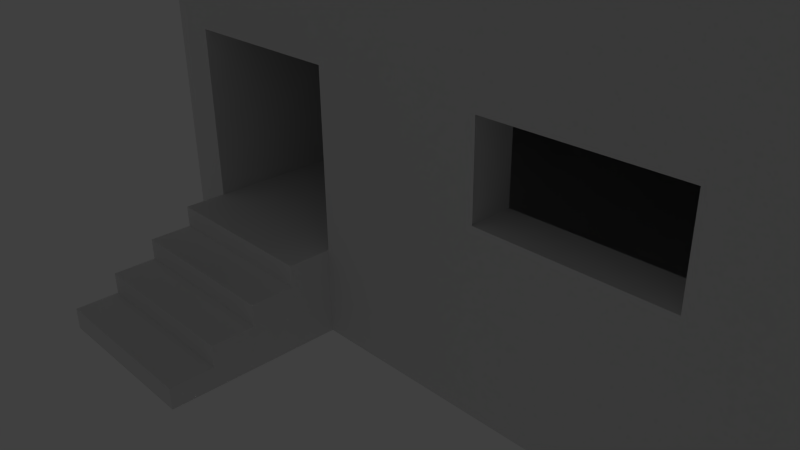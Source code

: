 # Source: Factory2.blend  (saved by Blender 2.79.0; exported with 4.5.12 LTS)
import bpy
from mathutils import Matrix  # noqa: F401  (used for matrix-valued properties, if any)

bpy.ops.wm.read_factory_settings(use_empty=True)
scene = bpy.context.scene
scene.name = 'Scene'

# ---- collections
col_collection_1 = bpy.data.collections.new('Collection 1'); scene.collection.children.link(col_collection_1)

# ---- materials (node trees are filled in below, after node groups)
mat_concrete = bpy.data.materials.new('Concrete')
mat_concrete.alpha_threshold = 0.0
mat_concrete.use_transparent_shadow = False
mat_concrete.roughness = 0.5
mat_concrete.line_color = (0.0, 0.0, 0.0, 1.0)
mat_wooden_floor = bpy.data.materials.new('Wooden Floor')
mat_wooden_floor.alpha_threshold = 0.0
mat_wooden_floor.use_transparent_shadow = False
mat_wooden_floor.roughness = 0.5
mat_wooden_floor.line_color = (0.0, 0.0, 0.0, 1.0)
mat_window = bpy.data.materials.new('Window')
mat_window.alpha_threshold = 0.0
mat_window.use_transparent_shadow = False
mat_window.roughness = 0.5
mat_window.line_color = (0.0, 0.0, 0.0, 1.0)
mat_metal_roof = bpy.data.materials.new('Metal Roof')
mat_metal_roof.alpha_threshold = 0.0
mat_metal_roof.use_transparent_shadow = False
mat_metal_roof.roughness = 0.5
mat_metal_roof.line_color = (0.0, 0.0, 0.0, 1.0)

# ---- material node trees

# ---- world
world_world = bpy.data.worlds.new('World'); scene.world = world_world
world_world.color = (0.05088, 0.05088, 0.05088)
world_world.use_sun_shadow = False
world_world.sun_shadow_jitter_overblur = 0.0
world_world.cycles.sampling_method = 'NONE'
world_world.cycles.sample_map_resolution = 256

# ---- cameras
cam_camera = bpy.data.cameras.new('Camera')
cam_camera.clip_end = 100.0
cam_camera.lens = 35.0
cam_camera.sensor_width = 32.0
cam_camera.sensor_height = 18.0
cam_camera.ortho_scale = 7.314
cam_camera.dof.focus_distance = 0.0
cam_camera.dof.aperture_fstop = 128.0

# ---- lights
light_lamp = bpy.data.lights.new('Lamp', 'POINT')
light_lamp.transmission_factor = 0.0
light_lamp.cutoff_distance = 30.0
light_lamp.energy = 100.0
light_lamp.shadow_buffer_clip_start = 1.001
light_lamp.shadow_soft_size = 0.1
light_lamp.shadow_maximum_resolution = 0.006
light_lamp.use_absolute_resolution = True
light_lamp.cycles.use_multiple_importance_sampling = False

# ---- meshes
me_plane_004 = bpy.data.meshes.new('Plane.004')
me_plane_004.from_pydata([(1.0, -1.5, 0.0), (-1.0, -1.5, 0.0), (1.0, -1.5, 1.0), (-1.0, -1.5, 1.0), (1.0, -3.5, 0.0), (-1.0, -3.5, 0.0), (1.0, -3.0, 0.0), (1.0, -2.5, 0.0), (1.0, -2.0, 0.0), (1.0, -2.0, 1.0), (-1.0, -2.0, 1.0), (-1.0, -2.0, 0.0), (-1.0, -2.5, 0.0), (-1.0, -3.0, 0.0), (-1.0, -1.5, 0.25), (-1.0, -1.5, 0.5), (-1.0, -1.5, 0.75), (1.0, -1.5, 0.25), (1.0, -1.5, 0.5), (1.0, -1.5, 0.75), (-1.0, -3.5, 0.25), (1.0, -3.5, 0.25), (1.0, -2.0, 0.75), (1.0, -2.0, 0.5), (1.0, -2.0, 0.25), (1.0, -2.5, 0.75), (1.0, -2.5, 0.5), (1.0, -2.5, 0.25), (1.0, -3.0, 0.5), (1.0, -3.0, 0.25), (-1.0, -2.0, 0.25), (-1.0, -2.0, 0.5), (-1.0, -2.0, 0.75), (-1.0, -2.5, 0.25), (-1.0, -2.5, 0.5), (-1.0, -2.5, 0.75), (-1.0, -3.0, 0.25), (-1.0, -3.0, 0.5)], [], [(36, 13, 5, 20), (19, 2, 9, 22), (14, 1, 11, 30), (30, 11, 12, 33), (33, 12, 13, 36), (2, 3, 10, 9), (6, 29, 21, 4), (5, 4, 21, 20), (0, 17, 24, 8), (17, 18, 23, 24), (18, 19, 22, 23), (8, 24, 27, 7), (24, 23, 26, 27), (23, 22, 25, 26), (7, 27, 29, 6), (27, 26, 28, 29), (3, 16, 32, 10), (16, 15, 31, 32), (15, 14, 30, 31), (32, 31, 34, 35), (31, 30, 33, 34), (10, 32, 22, 9), (25, 22, 32, 35), (34, 33, 36, 37), (28, 26, 34, 37), (26, 25, 35, 34), (36, 29, 28, 37), (29, 21, 20, 36)])
_uv = me_plane_004.uv_layers.new(name='UVMap')
_uv.uv.foreach_set('vector', [0.1358, 0.7828, 0.1087, 0.8371, 0.0001321, 0.7828, 0.02727, 0.7285, 0.9712, 0.6676, 0.9712, 0.7282, 0.8499, 0.7282, 0.8499, 0.6676, 0.4614, 0.9456, 0.4343, 0.9999, 0.3258, 0.9456, 0.3529, 0.8913, 0.3529, 0.8913, 0.3258, 0.9456, 0.2172, 0.8913, 0.2443, 0.8371, 0.2443, 0.8371, 0.2172, 0.8913, 0.1087, 0.8371, 0.1358, 0.7828, 0.4855, 0.0001321, 0.0001321, 0.0001329, 0.0001324, 0.1215, 0.4855, 0.1215, 0.6072, 0.4855, 0.6072, 0.5462, 0.4858, 0.5462, 0.4858, 0.4855, 0.0001342, 0.7282, 0.4855, 0.7282, 0.4855, 0.6676, 0.0001339, 0.6676, 0.9712, 0.4855, 0.9712, 0.5462, 0.8499, 0.5462, 0.8499, 0.4855, 0.9712, 0.5462, 0.9712, 0.6069, 0.8499, 0.6069, 0.8499, 0.5462, 0.9712, 0.6069, 0.9712, 0.6676, 0.8499, 0.6676, 0.8499, 0.6069, 0.8499, 0.4855, 0.8499, 0.5462, 0.7285, 0.5462, 0.7285, 0.4855, 0.8499, 0.5462, 0.8499, 0.6069, 0.7285, 0.6069, 0.7285, 0.5462, 0.8499, 0.6069, 0.8499, 0.6676, 0.7285, 0.6676, 0.7285, 0.6069, 0.7285, 0.4855, 0.7285, 0.5462, 0.6072, 0.5462, 0.6072, 0.4855, 0.7285, 0.5462, 0.7285, 0.6069, 0.6072, 0.6069, 0.6072, 0.5462, 0.5428, 0.7828, 0.5157, 0.8371, 0.4072, 0.7828, 0.4343, 0.7285, 0.5157, 0.8371, 0.4886, 0.8913, 0.38, 0.8371, 0.4072, 0.7828, 0.4886, 0.8913, 0.4614, 0.9456, 0.3529, 0.8913, 0.38, 0.8371, 0.4072, 0.7828, 0.38, 0.8371, 0.2715, 0.7828, 0.2986, 0.7285, 0.38, 0.8371, 0.3529, 0.8913, 0.2443, 0.8371, 0.2715, 0.7828, 0.0001324, 0.1215, 0.0001325, 0.1822, 0.4855, 0.1822, 0.4855, 0.1215, 0.4855, 0.3035, 0.4855, 0.1822, 0.0001325, 0.1822, 0.0001328, 0.3035, 0.2715, 0.7828, 0.2443, 0.8371, 0.1358, 0.7828, 0.1629, 0.7285, 0.4855, 0.4855, 0.4855, 0.3642, 0.000133, 0.3642, 0.0001333, 0.4855, 0.4855, 0.3642, 0.4855, 0.3035, 0.0001328, 0.3035, 0.000133, 0.3642, 0.0001335, 0.5462, 0.4855, 0.5462, 0.4855, 0.4855, 0.0001333, 0.4855, 0.4855, 0.5462, 0.4855, 0.6676, 0.0001339, 0.6676, 0.0001335, 0.5462])
me_plane_004.materials.append(mat_concrete)
me_plane_004.use_remesh_preserve_volume = False
me_plane_004.use_remesh_preserve_attributes = False
me_plane_004.use_mirror_vertex_groups = False
me_plane_004.update()
me_plane_003 = bpy.data.meshes.new('Plane.003')
me_plane_003.from_pydata([(1.0, -1.0, 1.0), (-1.0, -1.0, 1.0), (1.0, 1.0, 1.0), (-1.0, 1.0, 1.0), (1.0, 14.0, 1.0), (-1.0, 14.0, 1.0), (1.0, 16.0, 1.0), (-1.0, 16.0, 1.0), (13.0, -1.0, 1.0), (13.0, 1.0, 1.0), (13.0, 14.0, 1.0), (13.0, 16.0, 1.0), (13.5, -1.0, 1.0), (13.5, 1.0, 1.0), (13.5, 14.0, 1.0), (13.5, 16.0, 1.0), (16.5, -1.0, 1.0), (16.5, 1.0, 1.0), (16.5, 14.0, 1.0), (16.5, 16.0, 1.0), (1.0, -1.5, 1.0), (-1.0, -1.5, 1.0), (13.5, -1.5, 1.0), (16.5, -1.5, 1.0), (1.0, -1.0, 3.0), (-1.0, -1.0, 3.0), (-1.0, 1.0, 3.0), (-1.0, 14.0, 3.0), (1.0, 16.0, 3.0), (-1.0, 16.0, 3.0), (13.0, -1.0, 3.0), (13.0, 16.0, 3.0), (13.5, -1.0, 3.0), (13.5, 16.0, 3.0), (16.5, -1.0, 3.0), (16.5, 1.0, 3.0), (16.5, 14.0, 3.0), (16.5, 16.0, 3.0), (1.0, -1.5, 3.0), (-1.0, -1.5, 3.0), (13.5, -1.5, 3.0), (16.5, -1.5, 3.0), (1.0, -1.0, 3.5), (-1.0, -1.0, 3.5), (-1.0, 1.0, 3.5), (-1.0, 14.0, 3.5), (1.0, 16.0, 3.5), (-1.0, 16.0, 3.5), (13.0, -1.0, 3.5), (13.0, 16.0, 3.5), (13.5, -1.0, 3.5), (13.5, 16.0, 3.5), (16.5, -1.0, 3.5), (16.5, 1.0, 3.5), (16.5, 14.0, 3.5), (16.5, 16.0, 3.5), (1.0, -1.0, 4.5), (-1.0, -1.0, 4.5), (-1.0, 1.0, 4.5), (-1.0, 14.0, 4.5), (1.0, 16.0, 4.5), (-1.0, 16.0, 4.5), (13.0, -1.0, 4.5), (13.0, 16.0, 4.5), (13.5, -1.0, 4.5), (13.5, 16.0, 4.5), (16.5, -1.0, 4.5), (16.5, 1.0, 4.5), (16.5, 14.0, 4.5), (16.5, 16.0, 4.5), (13.0, 14.0, 4.5), (1.0, 14.0, 4.5), (13.0, 1.0, 4.5), (1.0, 1.0, 4.5), (13.5, 1.0, 4.5), (13.5, 14.0, 4.5), (1.0, -1.5, 2.0), (13.0, -1.0, 2.0), (1.0, -1.0, 2.0), (13.5, -1.5, 2.0), (13.5, -1.0, 2.0), (-1.0, 14.0, 2.0), (-1.0, 1.0, 2.0), (-1.0, -1.5, 2.0), (-1.0, -1.0, 2.0), (16.5, 16.0, 2.0), (16.5, 14.0, 2.0), (1.0, 16.0, 2.0), (13.0, 16.0, 2.0), (13.5, 16.0, 2.0), (16.5, -1.0, 2.0), (16.5, -1.5, 2.0), (-1.0, 16.0, 2.0), (16.5, 1.0, 2.0), (11.0, 16.0, 1.0), (9.0, 16.0, 1.0), (7.0, 16.0, 1.0), (5.0, 16.0, 1.0), (3.0, 16.0, 1.0), (3.0, 14.0, 1.0), (5.0, 14.0, 1.0), (7.0, 14.0, 1.0), (9.0, 14.0, 1.0), (11.0, 14.0, 1.0), (3.0, 1.0, 1.0), (5.0, 1.0, 1.0), (7.0, 1.0, 1.0), (9.0, 1.0, 1.0), (11.0, 1.0, 1.0), (3.0, -1.0, 1.0), (5.0, -1.0, 1.0), (7.0, -1.0, 1.0), (9.0, -1.0, 1.0), (11.0, -1.0, 1.0), (11.0, 16.0, 3.0), (9.0, 16.0, 3.0), (7.0, 16.0, 3.0), (5.0, 16.0, 3.0), (3.0, 16.0, 3.0), (3.0, -1.0, 3.0), (5.0, -1.0, 3.0), (7.0, -1.0, 3.0), (9.0, -1.0, 3.0), (11.0, -1.0, 3.0), (11.0, 16.0, 3.5), (9.0, 16.0, 3.5), (7.0, 16.0, 3.5), (5.0, 16.0, 3.5), (3.0, 16.0, 3.5), (3.0, -1.0, 3.5), (5.0, -1.0, 3.5), (7.0, -1.0, 3.5), (9.0, -1.0, 3.5), (11.0, -1.0, 3.5), (11.0, 16.0, 4.5), (9.0, 16.0, 4.5), (7.0, 16.0, 4.5), (5.0, 16.0, 4.5), (3.0, 16.0, 4.5), (3.0, -1.0, 4.5), (5.0, -1.0, 4.5), (7.0, -1.0, 4.5), (9.0, -1.0, 4.5), (11.0, -1.0, 4.5), (11.0, 1.0, 4.5), (9.0, 1.0, 4.5), (7.0, 1.0, 4.5), (5.0, 1.0, 4.5), (3.0, 1.0, 4.5), (11.0, 14.0, 4.5), (9.0, 14.0, 4.5), (7.0, 14.0, 4.5), (5.0, 14.0, 4.5), (3.0, 14.0, 4.5), (3.0, -1.0, 2.0), (5.0, -1.0, 2.0), (7.0, -1.0, 2.0), (9.0, -1.0, 2.0), (11.0, -1.0, 2.0), (11.0, 16.0, 2.0), (9.0, 16.0, 2.0), (7.0, 16.0, 2.0), (5.0, 16.0, 2.0), (3.0, 16.0, 2.0), (3.0, -1.5, 3.0), (5.0, -1.5, 3.0), (9.0, -1.5, 3.0), (11.0, -1.5, 3.0), (3.0, -1.5, 2.0), (5.0, -1.5, 2.0), (9.0, -1.5, 2.0), (11.0, -1.5, 2.0)], [], [(1, 0, 2, 3), (3, 2, 4, 5), (5, 4, 6, 7), (94, 103, 10, 11), (103, 108, 9, 10), (108, 113, 8, 9), (11, 10, 14, 15), (10, 9, 13, 14), (9, 8, 12, 13), (15, 14, 18, 19), (14, 13, 17, 18), (13, 12, 16, 17), (154, 78, 24, 119), (16, 12, 22, 23), (0, 1, 21, 20), (85, 86, 36, 37), (84, 82, 26, 25), (82, 81, 27, 26), (25, 26, 44, 43), (37, 36, 54, 55), (27, 29, 47, 45), (31, 33, 51, 49), (80, 77, 30, 32), (159, 88, 31, 114), (78, 76, 38, 24), (88, 89, 33, 31), (89, 85, 37, 33), (90, 91, 41, 34), (92, 87, 28, 29), (93, 90, 34, 35), (83, 84, 25, 39), (79, 80, 32, 40), (81, 92, 29, 27), (86, 93, 35, 36), (53, 52, 66, 67), (44, 45, 59, 58), (51, 55, 69, 65), (124, 49, 63, 134), (42, 43, 57, 56), (50, 48, 62, 64), (43, 44, 58, 57), (55, 54, 68, 69), (45, 47, 61, 59), (114, 31, 49, 124), (33, 37, 55, 51), (26, 27, 45, 44), (35, 34, 52, 53), (119, 24, 42, 129), (29, 28, 46, 47), (36, 35, 53, 54), (41, 40, 32, 34), (39, 25, 24, 38), (43, 42, 24, 25), (129, 42, 56, 139), (47, 46, 60, 61), (54, 53, 67, 68), (49, 51, 65, 63), (144, 72, 62, 143), (75, 68, 67, 74), (70, 75, 74, 72), (71, 73, 58, 59), (58, 73, 56, 57), (60, 71, 59, 61), (65, 75, 70, 63), (67, 66, 64, 74), (74, 64, 62, 72), (134, 63, 70, 149), (153, 148, 73, 71), (32, 30, 48, 50), (52, 34, 32, 50), (66, 52, 50, 64), (22, 12, 80, 79), (0, 20, 76, 78), (12, 8, 77, 80), (109, 0, 78, 154), (18, 17, 93, 86), (5, 7, 92, 81), (21, 1, 84, 83), (17, 16, 90, 93), (7, 6, 87, 92), (16, 23, 91, 90), (15, 19, 85, 89), (11, 15, 89, 88), (94, 11, 88, 159), (3, 5, 81, 82), (1, 3, 82, 84), (19, 18, 86, 85), (6, 98, 163, 87), (98, 97, 162, 163), (97, 96, 161, 162), (96, 95, 160, 161), (95, 94, 159, 160), (8, 113, 158, 77), (113, 112, 157, 158), (112, 111, 156, 157), (111, 110, 155, 156), (110, 109, 154, 155), (70, 72, 144, 149), (149, 144, 145, 150), (150, 145, 146, 151), (151, 146, 147, 152), (152, 147, 148, 153), (60, 138, 153, 71), (138, 137, 152, 153), (137, 136, 151, 152), (136, 135, 150, 151), (135, 134, 149, 150), (73, 148, 139, 56), (148, 147, 140, 139), (147, 146, 141, 140), (146, 145, 142, 141), (145, 144, 143, 142), (48, 133, 143, 62), (133, 132, 142, 143), (132, 131, 141, 142), (131, 130, 140, 141), (130, 129, 139, 140), (30, 123, 133, 48), (123, 122, 132, 133), (122, 121, 131, 132), (121, 120, 130, 131), (120, 119, 129, 130), (28, 118, 128, 46), (118, 117, 127, 128), (117, 116, 126, 127), (116, 115, 125, 126), (115, 114, 124, 125), (46, 128, 138, 60), (128, 127, 137, 138), (127, 126, 136, 137), (126, 125, 135, 136), (125, 124, 134, 135), (87, 163, 118, 28), (163, 162, 117, 118), (162, 161, 116, 117), (161, 160, 115, 116), (160, 159, 114, 115), (77, 158, 123, 30), (155, 154, 168, 169), (157, 156, 121, 122), (156, 155, 120, 121), (123, 158, 171, 167), (2, 0, 109, 104), (104, 109, 110, 105), (105, 110, 111, 106), (106, 111, 112, 107), (107, 112, 113, 108), (4, 2, 104, 99), (99, 104, 105, 100), (100, 105, 106, 101), (101, 106, 107, 102), (102, 107, 108, 103), (6, 4, 99, 98), (98, 99, 100, 97), (97, 100, 101, 96), (96, 101, 102, 95), (95, 102, 103, 94), (119, 120, 165, 164), (120, 155, 169, 165), (157, 122, 166, 170), (158, 157, 170, 171), (122, 123, 167, 166), (154, 119, 164, 168)])
_uv = me_plane_003.uv_layers.new(name='UVMap')
_uv.uv.foreach_set('vector', [0.000224, 0.6394, 0.04262, 0.6394, 0.04261, 0.6818, 0.0002094, 0.6818, 0.0002094, 0.6818, 0.04261, 0.6818, 0.04251, 0.9574, 0.0001147, 0.9574, 0.0001147, 0.9574, 0.04251, 0.9574, 0.0425, 0.9998, 0.0001001, 0.9998, 0.2545, 0.9999, 0.2545, 0.9575, 0.2969, 0.9575, 0.2969, 0.9999, 0.2545, 0.9575, 0.2546, 0.6819, 0.297, 0.6819, 0.2969, 0.9575, 0.2546, 0.6819, 0.2546, 0.6395, 0.297, 0.6395, 0.297, 0.6819, 0.2969, 0.9999, 0.2969, 0.9575, 0.3075, 0.9575, 0.3075, 0.9999, 0.2969, 0.9575, 0.297, 0.6819, 0.3076, 0.6819, 0.3075, 0.9575, 0.297, 0.6819, 0.297, 0.6395, 0.3076, 0.6395, 0.3076, 0.6819, 0.3075, 0.9999, 0.3075, 0.9575, 0.3711, 0.9575, 0.3711, 0.9999, 0.3075, 0.9575, 0.3076, 0.6819, 0.3712, 0.6819, 0.3711, 0.9575, 0.3076, 0.6819, 0.3076, 0.6395, 0.3712, 0.6395, 0.3712, 0.6819, 0.4043, 0.5474, 0.3726, 0.5772, 0.3592, 0.5615, 0.3915, 0.531, 0.3712, 0.6395, 0.3076, 0.6395, 0.3076, 0.6289, 0.3712, 0.6289, 0.386, 0.5929, 0.3605, 0.6287, 0.36, 0.6108, 0.3761, 0.5927, 0.3433, 0.01569, 0.3745, 0.0441, 0.3603, 0.05968, 0.3291, 0.03128, 0.2676, 0.6062, 0.2379, 0.576, 0.253, 0.5611, 0.2827, 0.5914, 0.2379, 0.576, 0.04465, 0.3826, 0.05951, 0.3677, 0.253, 0.5611, 0.2827, 0.5914, 0.253, 0.5611, 0.2605, 0.5537, 0.2902, 0.584, 0.3291, 0.03128, 0.3603, 0.05968, 0.3532, 0.06749, 0.322, 0.03907, 0.05951, 0.3677, 0.02981, 0.3381, 0.03723, 0.3306, 0.06693, 0.3603, 0.2362, 0.08544, 0.2435, 0.07799, 0.251, 0.08535, 0.2436, 0.09281, 0.5716, 0.3925, 0.5629, 0.3981, 0.5527, 0.3783, 0.5624, 0.3708, 0.1918, 0.1005, 0.2213, 0.07072, 0.2362, 0.08544, 0.2067, 0.1152, 0.3726, 0.5772, 0.367, 0.5839, 0.3579, 0.575, 0.3592, 0.5615, 0.2213, 0.07072, 0.2286, 0.06328, 0.2435, 0.07799, 0.2362, 0.08544, 0.2286, 0.06328, 0.2727, 0.01858, 0.2876, 0.03328, 0.2435, 0.07799, 0.611, 0.2948, 0.6199, 0.3004, 0.6087, 0.3182, 0.5998, 0.3126, 0.01495, 0.2789, 0.04447, 0.2492, 0.05933, 0.2639, 0.0298, 0.2937, 0.5773, 0.2287, 0.6083, 0.2561, 0.5946, 0.2715, 0.5634, 0.2443, 0.351, 0.6024, 0.3446, 0.6108, 0.3286, 0.5929, 0.3421, 0.594, 0.5827, 0.391, 0.5716, 0.3925, 0.5624, 0.3708, 0.5748, 0.3717, 0.04465, 0.3826, 0.01495, 0.3529, 0.02981, 0.3381, 0.05951, 0.3677, 0.3745, 0.0441, 0.5773, 0.2287, 0.5634, 0.2443, 0.3603, 0.05968, 0.5565, 0.2521, 0.5878, 0.2793, 0.5743, 0.2948, 0.5427, 0.268, 0.2605, 0.5537, 0.06693, 0.3603, 0.08178, 0.3454, 0.2755, 0.5387, 0.251, 0.08535, 0.2951, 0.04063, 0.31, 0.05532, 0.2659, 0.1, 0.2142, 0.1226, 0.2436, 0.09281, 0.2586, 0.1075, 0.2291, 0.1373, 0.3515, 0.5538, 0.3208, 0.585, 0.3055, 0.5692, 0.3362, 0.5384, 0.5535, 0.3625, 0.5456, 0.3709, 0.5286, 0.3558, 0.536, 0.3474, 0.2902, 0.584, 0.2605, 0.5537, 0.2755, 0.5387, 0.3055, 0.5692, 0.322, 0.03907, 0.3532, 0.06749, 0.339, 0.08308, 0.3078, 0.05467, 0.06693, 0.3603, 0.03723, 0.3306, 0.05207, 0.3158, 0.08178, 0.3454, 0.2067, 0.1152, 0.2362, 0.08544, 0.2436, 0.09281, 0.2142, 0.1226, 0.2435, 0.07799, 0.2876, 0.03328, 0.2951, 0.04063, 0.251, 0.08535, 0.253, 0.5611, 0.05951, 0.3677, 0.06693, 0.3603, 0.2605, 0.5537, 0.5634, 0.2443, 0.5946, 0.2715, 0.5878, 0.2793, 0.5565, 0.2521, 0.3915, 0.531, 0.3592, 0.5615, 0.3515, 0.5538, 0.3839, 0.5233, 0.0298, 0.2937, 0.05933, 0.2639, 0.06677, 0.2713, 0.03723, 0.301, 0.3603, 0.05968, 0.5634, 0.2443, 0.5565, 0.2521, 0.3532, 0.06749, 0.6087, 0.3182, 0.5748, 0.3717, 0.5624, 0.3708, 0.5998, 0.3126, 0.3421, 0.594, 0.3286, 0.5929, 0.3592, 0.5615, 0.3579, 0.575, 0.3208, 0.585, 0.3515, 0.5538, 0.3592, 0.5615, 0.3286, 0.5929, 0.3839, 0.5233, 0.3515, 0.5538, 0.3362, 0.5384, 0.3682, 0.508, 0.03723, 0.301, 0.06677, 0.2713, 0.08164, 0.2861, 0.05207, 0.3158, 0.3532, 0.06749, 0.5565, 0.2521, 0.5427, 0.268, 0.339, 0.08308, 0.2436, 0.09281, 0.251, 0.08535, 0.2659, 0.1, 0.2586, 0.1075, 0.4635, 0.3567, 0.4951, 0.3263, 0.5286, 0.3558, 0.4965, 0.3863, 0.2961, 0.1293, 0.339, 0.08308, 0.5427, 0.268, 0.5023, 0.3182, 0.2888, 0.137, 0.2961, 0.1293, 0.5023, 0.3182, 0.4951, 0.3263, 0.1114, 0.3157, 0.3058, 0.5082, 0.2755, 0.5387, 0.08178, 0.3454, 0.2755, 0.5387, 0.3058, 0.5082, 0.3362, 0.5384, 0.3055, 0.5692, 0.08164, 0.2861, 0.1114, 0.3157, 0.08178, 0.3454, 0.05207, 0.3158, 0.2659, 0.1, 0.2961, 0.1293, 0.2888, 0.137, 0.2586, 0.1075, 0.5427, 0.268, 0.5743, 0.2948, 0.536, 0.3474, 0.5023, 0.3182, 0.5023, 0.3182, 0.536, 0.3474, 0.5286, 0.3558, 0.4951, 0.3263, 0.2291, 0.1373, 0.2586, 0.1075, 0.2888, 0.137, 0.2592, 0.1668, 0.141, 0.2859, 0.3373, 0.4779, 0.3058, 0.5082, 0.1114, 0.3157, 0.5624, 0.3708, 0.5527, 0.3783, 0.5456, 0.3709, 0.5535, 0.3625, 0.5909, 0.3067, 0.5998, 0.3126, 0.5624, 0.3708, 0.5535, 0.3625, 0.5743, 0.2948, 0.5909, 0.3067, 0.5535, 0.3625, 0.536, 0.3474, 0.5905, 0.4104, 0.5809, 0.4143, 0.5716, 0.3925, 0.5827, 0.391, 0.386, 0.5929, 0.3761, 0.5927, 0.367, 0.5839, 0.3726, 0.5772, 0.5809, 0.4143, 0.5731, 0.418, 0.5629, 0.3981, 0.5716, 0.3925, 0.4172, 0.5637, 0.386, 0.5929, 0.3726, 0.5772, 0.4043, 0.5474, 0.3887, 0.02851, 0.5912, 0.2131, 0.5773, 0.2287, 0.3745, 0.0441, 0.02979, 0.3975, 0.0001001, 0.3678, 0.01495, 0.3529, 0.04465, 0.3826, 0.36, 0.6108, 0.3605, 0.6287, 0.3446, 0.6108, 0.351, 0.6024, 0.5912, 0.2131, 0.6221, 0.2406, 0.6083, 0.2561, 0.5773, 0.2287, 0.0001001, 0.2641, 0.02961, 0.2344, 0.04447, 0.2492, 0.01495, 0.2789, 0.6223, 0.277, 0.6312, 0.2826, 0.6199, 0.3004, 0.611, 0.2948, 0.2138, 0.04856, 0.2579, 0.003887, 0.2727, 0.01858, 0.2286, 0.06328, 0.2064, 0.05601, 0.2138, 0.04856, 0.2286, 0.06328, 0.2213, 0.07072, 0.1769, 0.08575, 0.2064, 0.05601, 0.2213, 0.07072, 0.1918, 0.1005, 0.2229, 0.5908, 0.02979, 0.3975, 0.04465, 0.3826, 0.2379, 0.576, 0.2525, 0.621, 0.2229, 0.5908, 0.2379, 0.576, 0.2676, 0.6062, 0.3575, 0.0001001, 0.3887, 0.02851, 0.3745, 0.0441, 0.3433, 0.01569, 0.02961, 0.2344, 0.05907, 0.2047, 0.07394, 0.2194, 0.04447, 0.2492, 0.05907, 0.2047, 0.08854, 0.175, 0.1034, 0.1897, 0.07394, 0.2194, 0.08854, 0.175, 0.118, 0.1452, 0.1329, 0.16, 0.1034, 0.1897, 0.118, 0.1452, 0.1475, 0.1155, 0.1623, 0.1302, 0.1329, 0.16, 0.1475, 0.1155, 0.1769, 0.08575, 0.1918, 0.1005, 0.1623, 0.1302, 0.5731, 0.418, 0.5419, 0.4471, 0.5312, 0.428, 0.5629, 0.3981, 0.5419, 0.4471, 0.5107, 0.4763, 0.4995, 0.4578, 0.5312, 0.428, 0.5107, 0.4763, 0.4796, 0.5054, 0.4677, 0.4877, 0.4995, 0.4578, 0.4796, 0.5054, 0.4484, 0.5346, 0.436, 0.5175, 0.4677, 0.4877, 0.4484, 0.5346, 0.4172, 0.5637, 0.4043, 0.5474, 0.436, 0.5175, 0.2888, 0.137, 0.4951, 0.3263, 0.4635, 0.3567, 0.2592, 0.1668, 0.2592, 0.1668, 0.4635, 0.3567, 0.432, 0.387, 0.2297, 0.1966, 0.2297, 0.1966, 0.432, 0.387, 0.4004, 0.4173, 0.2001, 0.2263, 0.2001, 0.2263, 0.4004, 0.4173, 0.3689, 0.4476, 0.1706, 0.2561, 0.1706, 0.2561, 0.3689, 0.4476, 0.3373, 0.4779, 0.141, 0.2859, 0.08164, 0.2861, 0.1111, 0.2563, 0.141, 0.2859, 0.1114, 0.3157, 0.1111, 0.2563, 0.1406, 0.2266, 0.1706, 0.2561, 0.141, 0.2859, 0.1406, 0.2266, 0.1701, 0.1968, 0.2001, 0.2263, 0.1706, 0.2561, 0.1701, 0.1968, 0.1996, 0.1671, 0.2297, 0.1966, 0.2001, 0.2263, 0.1996, 0.1671, 0.2291, 0.1373, 0.2592, 0.1668, 0.2297, 0.1966, 0.3058, 0.5082, 0.3373, 0.4779, 0.3682, 0.508, 0.3362, 0.5384, 0.3373, 0.4779, 0.3689, 0.4476, 0.4003, 0.4776, 0.3682, 0.508, 0.3689, 0.4476, 0.4004, 0.4173, 0.4324, 0.4471, 0.4003, 0.4776, 0.4004, 0.4173, 0.432, 0.387, 0.4645, 0.4167, 0.4324, 0.4471, 0.432, 0.387, 0.4635, 0.3567, 0.4965, 0.3863, 0.4645, 0.4167, 0.5456, 0.3709, 0.5132, 0.4014, 0.4965, 0.3863, 0.5286, 0.3558, 0.5132, 0.4014, 0.4809, 0.4318, 0.4645, 0.4167, 0.4965, 0.3863, 0.4809, 0.4318, 0.4485, 0.4623, 0.4324, 0.4471, 0.4645, 0.4167, 0.4485, 0.4623, 0.4162, 0.4928, 0.4003, 0.4776, 0.4324, 0.4471, 0.4162, 0.4928, 0.3839, 0.5233, 0.3682, 0.508, 0.4003, 0.4776, 0.5527, 0.3783, 0.5204, 0.4088, 0.5132, 0.4014, 0.5456, 0.3709, 0.5204, 0.4088, 0.4882, 0.4393, 0.4809, 0.4318, 0.5132, 0.4014, 0.4882, 0.4393, 0.4559, 0.4699, 0.4485, 0.4623, 0.4809, 0.4318, 0.4559, 0.4699, 0.4237, 0.5004, 0.4162, 0.4928, 0.4485, 0.4623, 0.4237, 0.5004, 0.3915, 0.531, 0.3839, 0.5233, 0.4162, 0.4928, 0.05933, 0.2639, 0.08881, 0.2342, 0.09624, 0.2416, 0.06677, 0.2713, 0.08881, 0.2342, 0.1183, 0.2044, 0.1257, 0.2118, 0.09624, 0.2416, 0.1183, 0.2044, 0.1478, 0.1747, 0.1552, 0.1821, 0.1257, 0.2118, 0.1478, 0.1747, 0.1772, 0.1449, 0.1847, 0.1523, 0.1552, 0.1821, 0.1772, 0.1449, 0.2067, 0.1152, 0.2142, 0.1226, 0.1847, 0.1523, 0.06677, 0.2713, 0.09624, 0.2416, 0.1111, 0.2563, 0.08164, 0.2861, 0.09624, 0.2416, 0.1257, 0.2118, 0.1406, 0.2266, 0.1111, 0.2563, 0.1257, 0.2118, 0.1552, 0.1821, 0.1701, 0.1968, 0.1406, 0.2266, 0.1552, 0.1821, 0.1847, 0.1523, 0.1996, 0.1671, 0.1701, 0.1968, 0.1847, 0.1523, 0.2142, 0.1226, 0.2291, 0.1373, 0.1996, 0.1671, 0.04447, 0.2492, 0.07394, 0.2194, 0.08881, 0.2342, 0.05933, 0.2639, 0.07394, 0.2194, 0.1034, 0.1897, 0.1183, 0.2044, 0.08881, 0.2342, 0.1034, 0.1897, 0.1329, 0.16, 0.1478, 0.1747, 0.1183, 0.2044, 0.1329, 0.16, 0.1623, 0.1302, 0.1772, 0.1449, 0.1478, 0.1747, 0.1623, 0.1302, 0.1918, 0.1005, 0.2067, 0.1152, 0.1772, 0.1449, 0.5629, 0.3981, 0.5312, 0.428, 0.5204, 0.4088, 0.5527, 0.3783, 0.436, 0.5175, 0.4043, 0.5474, 0.4043, 0.5474, 0.436, 0.5175, 0.4995, 0.4578, 0.4677, 0.4877, 0.4559, 0.4699, 0.4882, 0.4393, 0.4677, 0.4877, 0.436, 0.5175, 0.4237, 0.5004, 0.4559, 0.4699, 0.5204, 0.4088, 0.5312, 0.428, 0.5312, 0.428, 0.5204, 0.4088, 0.04261, 0.6818, 0.04262, 0.6394, 0.08502, 0.6394, 0.08501, 0.6818, 0.08501, 0.6818, 0.08502, 0.6394, 0.1274, 0.6394, 0.1274, 0.6818, 0.1274, 0.6818, 0.1274, 0.6394, 0.1698, 0.6394, 0.1698, 0.6818, 0.1698, 0.6818, 0.1698, 0.6394, 0.2122, 0.6395, 0.2122, 0.6819, 0.2122, 0.6819, 0.2122, 0.6395, 0.2546, 0.6395, 0.2546, 0.6819, 0.04251, 0.9574, 0.04261, 0.6818, 0.08501, 0.6818, 0.08491, 0.9574, 0.08491, 0.9574, 0.08501, 0.6818, 0.1274, 0.6818, 0.1273, 0.9574, 0.1273, 0.9574, 0.1274, 0.6818, 0.1698, 0.6818, 0.1697, 0.9574, 0.1697, 0.9574, 0.1698, 0.6818, 0.2122, 0.6819, 0.2121, 0.9574, 0.2121, 0.9574, 0.2122, 0.6819, 0.2546, 0.6819, 0.2545, 0.9575, 0.0425, 0.9998, 0.04251, 0.9574, 0.08491, 0.9574, 0.0849, 0.9998, 0.0849, 0.9998, 0.08491, 0.9574, 0.1273, 0.9574, 0.1273, 0.9998, 0.1273, 0.9998, 0.1273, 0.9574, 0.1697, 0.9574, 0.1697, 0.9998, 0.1697, 0.9998, 0.1697, 0.9574, 0.2121, 0.9574, 0.2121, 0.9998, 0.2121, 0.9998, 0.2121, 0.9574, 0.2545, 0.9575, 0.2545, 0.9999, 0.3915, 0.531, 0.4237, 0.5004, 0.4237, 0.5004, 0.3915, 0.531, 0.4237, 0.5004, 0.436, 0.5175, 0.436, 0.5175, 0.4237, 0.5004, 0.4995, 0.4578, 0.4882, 0.4393, 0.4882, 0.4393, 0.4995, 0.4578, 0.5312, 0.428, 0.4995, 0.4578, 0.4995, 0.4578, 0.5312, 0.428, 0.4882, 0.4393, 0.5204, 0.4088, 0.5204, 0.4088, 0.4882, 0.4393, 0.4043, 0.5474, 0.3915, 0.531, 0.3915, 0.531, 0.4043, 0.5474])
me_plane_003.materials.append(mat_concrete)
me_plane_003.use_remesh_preserve_volume = False
me_plane_003.use_remesh_preserve_attributes = False
me_plane_003.use_mirror_vertex_groups = False
me_plane_003.update()
me_plane_002 = bpy.data.meshes.new('Plane.002')
me_plane_002.from_pydata([(13.5, 16.0, 4.5), (16.5, 14.0, 4.5), (16.5, 16.0, 4.5), (13.5, 14.0, 4.5), (0.5, -1.0, 5.0), (-1.0, -1.0, 5.0), (-1.0, 1.0, 5.0), (-1.0, 14.0, 5.0), (0.5, 16.0, 5.0), (-1.0, 16.0, 5.0), (12.5, -1.0, 5.0), (12.5, 16.0, 5.0), (14.5, -1.0, 5.0), (13.5, 16.0, 5.0), (16.5, -1.0, 5.0), (16.5, 14.0, 5.0), (16.5, 16.0, 5.0), (13.5, 14.0, 5.0), (0.5, 14.0, 5.0), (12.5, 14.0, 5.0), (16.5, 1.0, 5.0), (14.5, 1.0, 5.0), (-1.0, 1.0, 7.5), (0.5, 1.0, 5.0), (-1.0, -1.0, 7.5), (0.5, -1.0, 7.5), (12.5, 1.0, 5.0), (-1.0, 14.0, 7.5), (0.5, 16.0, 7.5), (-1.0, 16.0, 7.5), (12.5, -1.0, 7.5), (12.5, 16.0, 7.5), (14.5, -1.0, 7.5), (13.5, 16.0, 7.5), (16.5, -1.0, 7.5), (16.5, 14.0, 7.5), (16.5, 16.0, 7.5), (16.5, 1.0, 7.5), (13.5, 14.0, 7.5), (0.5, 1.0, 7.5), (14.5, 1.0, 7.5), (0.5, 14.0, 7.5), (12.5, 1.0, 7.5), (12.5, 14.0, 7.5), (9.0, 16.0, 5.0), (2.0, 16.0, 5.0), (2.0, -1.0, 5.0), (9.0, -1.0, 5.0), (9.0, 14.0, 5.0), (2.0, 14.0, 5.0), (2.0, -1.0, 7.5), (9.0, -1.0, 7.5), (9.0, 16.0, 7.5), (2.0, 16.0, 7.5), (2.0, 1.0, 5.0), (9.0, 1.0, 5.0), (2.0, 1.0, 7.5), (9.0, 1.0, 7.5), (2.0, 14.0, 7.5), (9.0, 14.0, 7.5), (16.5, 4.9, 5.0), (16.5, 10.1, 5.0), (13.5, 10.1, 5.0), (14.5, 4.9, 5.0), (0.5, 4.9, 5.0), (0.5, 10.1, 5.0), (-1.0, 10.1, 5.0), (-1.0, 4.9, 5.0), (12.5, 10.1, 5.0), (12.5, 4.9, 5.0), (16.5, 4.9, 7.5), (16.5, 10.1, 7.5), (-1.0, 10.1, 7.5), (-1.0, 4.9, 7.5), (0.5, 10.1, 7.5), (0.5, 4.9, 7.5), (14.5, 4.9, 7.5), (13.5, 10.1, 7.5), (12.5, 4.9, 7.5), (12.5, 10.1, 7.5), (2.0, 4.9, 5.0), (2.0, 10.1, 5.0), (9.0, 4.9, 5.0), (9.0, 10.1, 5.0), (9.0, 4.9, 7.5), (9.0, 10.1, 7.5), (2.0, 4.9, 7.5), (2.0, 10.1, 7.5), (9.0, 4.9, 8.0), (9.0, 10.1, 8.0), (2.0, 4.9, 8.0), (2.0, 10.1, 8.0), (14.5, -1.0, 6.75), (14.5, -1.0, 5.75), (12.5, -1.0, 5.75), (12.5, -1.0, 6.75), (-1.0, 1.0, 6.75), (-1.0, 1.0, 5.75), (-1.0, 14.0, 5.75), (-1.0, 14.0, 6.75), (16.5, 1.0, 6.75), (16.5, 1.0, 5.75), (16.5, -1.0, 5.75), (16.5, -1.0, 6.75), (16.5, 14.0, 6.75), (16.5, 14.0, 5.75), (12.5, 16.0, 6.75), (12.5, 16.0, 5.75), (13.5, 16.0, 5.75), (13.5, 16.0, 6.75), (0.5, -1.0, 6.75), (0.5, -1.0, 5.75), (-1.0, -1.0, 5.75), (-1.0, -1.0, 6.75), (16.5, 16.0, 5.75), (16.5, 16.0, 6.75), (0.5, 16.0, 6.75), (0.5, 16.0, 5.75), (-1.0, 16.0, 5.75), (-1.0, 16.0, 6.75), (9.0, -1.0, 5.75), (9.0, -1.0, 6.75), (2.0, -1.0, 5.75), (2.0, -1.0, 6.75), (2.0, 16.0, 5.75), (2.0, 16.0, 6.75), (9.0, 16.0, 5.75), (9.0, 16.0, 6.75), (16.5, 10.1, 5.75), (16.5, 10.1, 6.75), (16.5, 4.9, 5.75), (16.5, 4.9, 6.75), (-1.0, 4.9, 5.75), (-1.0, 4.9, 6.75), (-1.0, 10.1, 5.75), (-1.0, 10.1, 6.75), (14.5, -1.5, 6.75), (14.5, -1.5, 5.75), (12.5, -1.5, 5.75), (12.5, -1.5, 6.75), (0.5, -1.5, 6.75), (0.5, -1.5, 5.75), (2.0, -1.5, 5.75), (2.0, -1.5, 6.75), (4.333, 16.0, 5.0), (6.667, 16.0, 5.0), (6.667, -1.0, 5.0), (4.333, -1.0, 5.0), (4.333, 14.0, 5.0), (6.667, 14.0, 5.0), (6.667, -1.0, 7.5), (4.333, -1.0, 7.5), (4.333, 16.0, 7.5), (6.667, 16.0, 7.5), (6.667, 1.0, 5.0), (4.333, 1.0, 5.0), (6.667, 1.0, 7.5), (4.333, 1.0, 7.5), (6.667, 14.0, 7.5), (4.333, 14.0, 7.5), (6.667, 4.9, 5.0), (4.333, 4.9, 5.0), (6.667, 10.1, 5.0), (4.333, 10.1, 5.0), (4.333, 4.9, 7.5), (6.667, 4.9, 7.5), (4.333, 10.1, 7.5), (6.667, 10.1, 7.5), (4.333, 4.9, 8.0), (6.667, 4.9, 8.0), (4.333, 10.1, 8.0), (6.667, 10.1, 8.0), (6.667, 16.0, 5.75), (4.333, 16.0, 5.75), (6.667, 16.0, 6.75), (4.333, 16.0, 6.75), (4.333, -1.0, 5.75), (6.667, -1.0, 5.75), (4.333, -1.0, 6.75), (6.667, -1.0, 6.75), (4.333, -1.5, 5.75), (6.667, -1.5, 5.75), (4.333, -1.5, 6.75), (6.667, -1.5, 6.75)], [], [(3, 0, 13, 17), (0, 2, 16, 13), (2, 1, 15, 16), (45, 8, 18, 49), (13, 11, 19, 17), (60, 63, 21, 20), (8, 9, 7, 18), (131, 100, 37, 70), (14, 20, 21, 12), (100, 103, 34, 37), (135, 99, 27, 72), (92, 95, 30, 32), (46, 54, 23, 4), (6, 5, 4, 23), (15, 1, 3, 17), (64, 67, 6, 23), (12, 21, 26, 10), (62, 17, 19, 68), (83, 68, 19, 48), (106, 109, 33, 31), (110, 113, 24, 25), (103, 92, 32, 34), (109, 115, 36, 33), (115, 104, 35, 36), (123, 110, 25, 50), (127, 106, 31, 52), (99, 119, 29, 27), (119, 116, 28, 29), (113, 96, 22, 24), (32, 30, 42, 40), (50, 25, 39, 56), (25, 24, 22, 39), (34, 32, 40, 37), (77, 79, 43, 38), (31, 33, 38, 43), (74, 72, 27, 41), (71, 77, 38, 35), (29, 28, 41, 27), (52, 31, 43, 59), (33, 36, 35, 38), (87, 74, 41, 58), (11, 44, 48, 19), (144, 45, 49, 148), (10, 26, 55, 47), (147, 155, 54, 46), (65, 81, 49, 18), (162, 83, 48, 149), (95, 121, 51, 30), (178, 123, 50, 151), (116, 125, 53, 28), (174, 127, 52, 153), (30, 51, 57, 42), (151, 50, 56, 157), (28, 53, 58, 41), (153, 52, 59, 158), (79, 85, 59, 43), (166, 87, 58, 159), (15, 17, 62, 61), (61, 62, 63, 60), (104, 129, 71, 35), (129, 131, 70, 71), (96, 133, 73, 22), (133, 135, 72, 73), (18, 7, 66, 65), (65, 66, 67, 64), (21, 63, 69, 26), (63, 62, 68, 69), (55, 26, 69, 82), (82, 69, 68, 83), (40, 42, 78, 76), (76, 78, 79, 77), (39, 22, 73, 75), (75, 73, 72, 74), (37, 40, 76, 70), (70, 76, 77, 71), (56, 39, 75, 86), (86, 75, 74, 87), (23, 54, 80, 64), (64, 80, 81, 65), (154, 55, 82, 160), (160, 82, 83, 162), (42, 57, 84, 78), (78, 84, 85, 79), (157, 56, 86, 164), (167, 85, 89, 171), (168, 170, 91, 90), (164, 86, 90, 168), (86, 87, 91, 90), (85, 84, 88, 89), (67, 66, 134, 132), (132, 134, 135, 133), (6, 67, 132, 97), (97, 132, 133, 96), (61, 60, 130, 128), (128, 130, 131, 129), (15, 61, 128, 105), (105, 128, 129, 104), (145, 44, 126, 172), (172, 126, 127, 174), (8, 45, 124, 117), (117, 124, 125, 116), (147, 46, 122, 176), (176, 122, 123, 178), (10, 47, 120, 94), (94, 120, 121, 95), (5, 6, 97, 112), (112, 97, 96, 113), (9, 8, 117, 118), (118, 117, 116, 119), (7, 9, 118, 98), (98, 118, 119, 99), (44, 11, 107, 126), (126, 107, 106, 127), (46, 4, 111, 122), (122, 111, 141, 142), (16, 15, 105, 114), (114, 105, 104, 115), (13, 16, 114, 108), (108, 114, 115, 109), (14, 12, 93, 102), (102, 93, 92, 103), (4, 5, 112, 111), (111, 112, 113, 110), (11, 13, 108, 107), (107, 108, 109, 106), (12, 10, 94, 93), (95, 92, 136, 139), (66, 7, 98, 134), (134, 98, 99, 135), (20, 14, 102, 101), (101, 102, 103, 100), (60, 20, 101, 130), (130, 101, 100, 131), (123, 122, 142, 143), (93, 94, 138, 137), (110, 123, 143, 140), (94, 95, 139, 138), (92, 93, 137, 136), (111, 110, 140, 141), (120, 177, 179, 121), (176, 178, 182, 180), (47, 146, 177, 120), (146, 147, 176, 177), (124, 173, 175, 125), (173, 172, 174, 175), (45, 144, 173, 124), (144, 145, 172, 173), (84, 165, 169, 88), (165, 164, 168, 169), (88, 89, 171, 169), (169, 171, 170, 168), (87, 166, 170, 91), (166, 167, 171, 170), (57, 156, 165, 84), (156, 157, 164, 165), (80, 161, 163, 81), (161, 160, 162, 163), (54, 155, 161, 80), (155, 154, 160, 161), (85, 167, 158, 59), (167, 166, 159, 158), (53, 152, 159, 58), (152, 153, 158, 159), (51, 150, 156, 57), (150, 151, 157, 156), (125, 175, 152, 53), (175, 174, 153, 152), (121, 179, 150, 51), (179, 178, 151, 150), (81, 163, 148, 49), (163, 162, 149, 148), (47, 55, 154, 146), (146, 154, 155, 147), (44, 145, 149, 48), (145, 144, 148, 149), (178, 179, 183, 182), (177, 176, 180, 181), (179, 177, 181, 183), (165, 167, 85, 84), (167, 165, 164, 166), (87, 166, 164, 86)])
me_plane_002.polygons.foreach_set('material_index', [0, 0, 0, 0, 0, 0, 0, 0, 0, 0, 0, 0, 0, 0, 0, 0, 0, 0, 0, 0, 0, 0, 0, 0, 0, 0, 0, 0, 0, 0, 0, 0, 0, 0, 0, 0, 0, 0, 0, 0, 0, 0, 0, 0, 0, 0, 0, 0, 0, 0, 0, 0, 0, 0, 0, 0, 0, 0, 0, 0, 0, 0, 0, 0, 0, 0, 0, 0, 0, 0, 0, 0, 0, 0, 0, 0, 0, 0, 0, 0, 0, 0, 0, 0, 0, 1, 0, 0, 0, 0, 0, 0, 0, 0, 0, 0, 0, 0, 0, 0, 0, 0, 0, 0, 0, 0, 0, 0, 0, 0, 0, 0, 0, 0, 0, 0, 0, 0, 0, 0, 0, 0, 0, 0, 0, 0, 0, 0, 0, 0, 0, 0, 0, 0, 0, 0, 0, 0, 0, 0, 0, 0, 0, 0, 0, 0, 0, 0, 0, 1, 1, 0, 0, 0, 0, 0, 0, 0, 0, 0, 0, 0, 0, 0, 0, 0, 0, 0, 0, 0, 0, 0, 0, 0, 0, 0, 0, 0, 1, 1, 1])
_uv = me_plane_002.uv_layers.new(name='UVMap')
_uv.uv.foreach_set('vector', [0.5728, 0.5674, 0.6237, 0.5675, 0.6237, 0.5802, 0.5728, 0.5802, 0.4374, 0.4897, 0.5146, 0.4897, 0.5146, 0.5025, 0.4374, 0.5026, 0.4456, 0.5674, 0.4965, 0.5674, 0.4965, 0.5801, 0.4456, 0.5801, 0.1415, 0.5028, 0.1029, 0.5028, 0.1029, 0.4514, 0.1415, 0.4514, 0.4374, 0.5026, 0.4116, 0.5026, 0.4115, 0.4511, 0.4373, 0.4511, 0.5134, 0.2162, 0.4619, 0.2167, 0.4605, 0.1169, 0.5122, 0.1156, 0.1029, 0.5028, 0.06436, 0.5028, 0.06441, 0.4514, 0.1029, 0.4514, 0.5586, 0.2158, 0.5574, 0.1149, 0.5769, 0.1147, 0.578, 0.2156, 0.5111, 0.06372, 0.5122, 0.1156, 0.4605, 0.1169, 0.4587, 0.06656, 0.5574, 0.1149, 0.5566, 0.06299, 0.5761, 0.06271, 0.5769, 0.1147, 0.01956, 0.3512, 0.01946, 0.4514, 0.0001978, 0.4513, 0.0003105, 0.3512, 0.4578, 0.01822, 0.4123, 0.01856, 0.4121, 0.000139, 0.4591, 0.001075, 0.1398, 0.06721, 0.1409, 0.1182, 0.1028, 0.1182, 0.1029, 0.0672, 0.06466, 0.1182, 0.06489, 0.0673, 0.1029, 0.0672, 0.1028, 0.1182, 0.4965, 0.5801, 0.4965, 0.5674, 0.5728, 0.5674, 0.5728, 0.5802, 0.1029, 0.218, 0.06453, 0.2179, 0.06466, 0.1182, 0.1028, 0.1182, 0.4587, 0.06656, 0.4605, 0.1169, 0.4103, 0.1172, 0.4111, 0.06674, 0.437, 0.3506, 0.4373, 0.4511, 0.4115, 0.4511, 0.4112, 0.3507, 0.3212, 0.351, 0.4112, 0.3507, 0.4115, 0.4511, 0.3214, 0.4513, 0.4117, 0.5477, 0.4374, 0.5477, 0.4374, 0.567, 0.4117, 0.567, 0.1021, 0.02057, 0.06252, 0.0254, 0.06067, 0.005048, 0.1014, 0.001341, 0.5096, 0.01912, 0.4578, 0.01822, 0.4591, 0.001075, 0.5099, 0.002776, 0.4374, 0.5477, 0.5147, 0.5476, 0.5147, 0.5669, 0.4374, 0.567, 0.5602, 0.5022, 0.5599, 0.4506, 0.5793, 0.4505, 0.5795, 0.5022, 0.1387, 0.02082, 0.1021, 0.02057, 0.1014, 0.001341, 0.1396, 0.001651, 0.3215, 0.5478, 0.4117, 0.5477, 0.4117, 0.567, 0.3216, 0.5671, 0.01946, 0.4514, 0.0194, 0.5027, 0.000139, 0.5027, 0.0001978, 0.4513, 0.06433, 0.5478, 0.1029, 0.5478, 0.1029, 0.5671, 0.06432, 0.5671, 0.02022, 0.06705, 0.01999, 0.1181, 0.0008234, 0.118, 0.001067, 0.06695, 0.3944, 0.9999, 0.3436, 0.9999, 0.3436, 0.949, 0.3944, 0.949, 0.07646, 0.9999, 0.0383, 0.9999, 0.0383, 0.949, 0.07646, 0.949, 0.0383, 0.9999, 0.0001391, 0.9999, 0.0001391, 0.949, 0.0383, 0.949, 0.4453, 0.9999, 0.3944, 0.9999, 0.3944, 0.949, 0.4453, 0.949, 0.369, 0.7175, 0.3436, 0.7175, 0.3436, 0.6183, 0.369, 0.6183, 0.3436, 0.5674, 0.369, 0.5674, 0.369, 0.6183, 0.3436, 0.6183, 0.0383, 0.7175, 0.0001391, 0.7175, 0.0001391, 0.6183, 0.0383, 0.6183, 0.4453, 0.7175, 0.369, 0.7175, 0.369, 0.6183, 0.4453, 0.6183, 0.000139, 0.5674, 0.0383, 0.5674, 0.0383, 0.6183, 0.0001391, 0.6183, 0.2545, 0.5674, 0.3436, 0.5674, 0.3436, 0.6183, 0.2545, 0.6183, 0.369, 0.5674, 0.4453, 0.5674, 0.4453, 0.6183, 0.369, 0.6183, 0.07646, 0.7175, 0.0383, 0.7175, 0.0383, 0.6183, 0.07646, 0.6183, 0.4116, 0.5026, 0.3215, 0.5027, 0.3214, 0.4513, 0.4115, 0.4511, 0.2015, 0.5028, 0.1415, 0.5028, 0.1415, 0.4514, 0.2014, 0.4514, 0.4111, 0.06674, 0.4103, 0.1172, 0.3199, 0.1174, 0.3188, 0.06522, 0.2038, 0.06669, 0.2019, 0.1179, 0.1409, 0.1182, 0.1398, 0.06721, 0.103, 0.3513, 0.1414, 0.3513, 0.1415, 0.4514, 0.1029, 0.4514, 0.2612, 0.3511, 0.3212, 0.351, 0.3214, 0.4513, 0.2614, 0.4514, 0.4123, 0.01856, 0.3189, 0.02283, 0.3189, 0.004399, 0.4121, 0.000139, 0.2052, 0.01732, 0.1387, 0.02082, 0.1396, 0.001651, 0.2055, 0.0003859, 0.1029, 0.5478, 0.1415, 0.5478, 0.1415, 0.5671, 0.1029, 0.5671, 0.2615, 0.5478, 0.3215, 0.5478, 0.3216, 0.5671, 0.2615, 0.5671, 0.3436, 0.9999, 0.2545, 0.9999, 0.2545, 0.949, 0.3436, 0.949, 0.1358, 0.9999, 0.07646, 0.9999, 0.07646, 0.949, 0.1358, 0.949, 0.0383, 0.5674, 0.07646, 0.5674, 0.07646, 0.6183, 0.0383, 0.6183, 0.1952, 0.5674, 0.2545, 0.5674, 0.2545, 0.6183, 0.1952, 0.6183, 0.3436, 0.7175, 0.2545, 0.7175, 0.2545, 0.6183, 0.3436, 0.6183, 0.1358, 0.7175, 0.07646, 0.7175, 0.07646, 0.6183, 0.1358, 0.6183, 0.5148, 0.4508, 0.4373, 0.4511, 0.437, 0.3506, 0.5143, 0.3502, 0.5143, 0.3502, 0.437, 0.3506, 0.4619, 0.2167, 0.5134, 0.2162, 0.5599, 0.4506, 0.5595, 0.35, 0.5788, 0.3499, 0.5793, 0.4505, 0.5595, 0.35, 0.5586, 0.2158, 0.578, 0.2156, 0.5788, 0.3499, 0.01999, 0.1181, 0.01972, 0.2179, 0.0005131, 0.2178, 0.0008234, 0.118, 0.01972, 0.2179, 0.01956, 0.3512, 0.0003105, 0.3512, 0.0005131, 0.2178, 0.1029, 0.4514, 0.06441, 0.4514, 0.06446, 0.3513, 0.103, 0.3513, 0.103, 0.3513, 0.06446, 0.3513, 0.06453, 0.2179, 0.1029, 0.218, 0.4605, 0.1169, 0.4619, 0.2167, 0.4106, 0.217, 0.4103, 0.1172, 0.4619, 0.2167, 0.437, 0.3506, 0.4112, 0.3507, 0.4106, 0.217, 0.3199, 0.1174, 0.4103, 0.1172, 0.4106, 0.217, 0.3206, 0.2175, 0.3206, 0.2175, 0.4106, 0.217, 0.4112, 0.3507, 0.3212, 0.351, 0.3944, 0.949, 0.3436, 0.949, 0.3436, 0.8498, 0.3944, 0.8498, 0.3944, 0.8498, 0.3436, 0.8498, 0.3436, 0.7175, 0.369, 0.7175, 0.0383, 0.949, 0.0001391, 0.949, 0.0001391, 0.8498, 0.0383, 0.8498, 0.0383, 0.8498, 0.0001391, 0.8498, 0.0001391, 0.7175, 0.0383, 0.7175, 0.4453, 0.949, 0.3944, 0.949, 0.3944, 0.8498, 0.4453, 0.8498, 0.4453, 0.8498, 0.3944, 0.8498, 0.369, 0.7175, 0.4453, 0.7175, 0.07646, 0.949, 0.0383, 0.949, 0.0383, 0.8498, 0.07646, 0.8498, 0.07646, 0.8498, 0.0383, 0.8498, 0.0383, 0.7175, 0.07646, 0.7175, 0.1028, 0.1182, 0.1409, 0.1182, 0.1413, 0.2179, 0.1029, 0.218, 0.1029, 0.218, 0.1413, 0.2179, 0.1414, 0.3513, 0.103, 0.3513, 0.2598, 0.1186, 0.3199, 0.1174, 0.3206, 0.2175, 0.2608, 0.2178, 0.2608, 0.2178, 0.3206, 0.2175, 0.3212, 0.351, 0.2612, 0.3511, 0.3436, 0.949, 0.2545, 0.949, 0.2545, 0.8498, 0.3436, 0.8498, 0.3436, 0.8498, 0.2545, 0.8498, 0.2545, 0.7175, 0.3436, 0.7175, 0.1358, 0.949, 0.07646, 0.949, 0.07646, 0.8498, 0.1358, 0.8498, 0.5643, 0.5935, 0.6237, 0.5935, 0.6237, 0.6062, 0.5643, 0.6062, 0.5182, 0.7121, 0.5182, 0.5797, 0.4588, 0.5797, 0.4588, 0.7121, 0.5643, 0.5805, 0.6237, 0.5805, 0.6237, 0.5932, 0.5643, 0.5932, 0.4456, 0.6195, 0.5779, 0.6195, 0.5779, 0.6322, 0.4456, 0.6322, 0.5779, 0.6192, 0.4456, 0.6192, 0.4456, 0.6065, 0.5779, 0.6065, 0.06453, 0.2179, 0.06446, 0.3513, 0.04522, 0.3513, 0.04533, 0.2179, 0.04533, 0.2179, 0.04522, 0.3513, 0.01956, 0.3512, 0.01972, 0.2179, 0.06466, 0.1182, 0.06453, 0.2179, 0.04533, 0.2179, 0.04553, 0.1182, 0.04553, 0.1182, 0.04533, 0.2179, 0.01972, 0.2179, 0.01999, 0.1181, 0.5143, 0.3502, 0.5134, 0.2162, 0.5327, 0.216, 0.5337, 0.3501, 0.5337, 0.3501, 0.5327, 0.216, 0.5586, 0.2158, 0.5595, 0.35, 0.5148, 0.4508, 0.5143, 0.3502, 0.5337, 0.3501, 0.5341, 0.4507, 0.5341, 0.4507, 0.5337, 0.3501, 0.5595, 0.35, 0.5599, 0.4506, 0.2615, 0.5028, 0.3215, 0.5027, 0.3215, 0.522, 0.2615, 0.5221, 0.2615, 0.5221, 0.3215, 0.522, 0.3215, 0.5478, 0.2615, 0.5478, 0.1029, 0.5028, 0.1415, 0.5028, 0.1415, 0.5221, 0.1029, 0.5221, 0.1029, 0.5221, 0.1415, 0.5221, 0.1415, 0.5478, 0.1029, 0.5478, 0.2038, 0.06669, 0.1398, 0.06721, 0.1399, 0.04961, 0.2056, 0.04875, 0.2056, 0.04875, 0.1399, 0.04961, 0.1387, 0.02082, 0.2052, 0.01732, 0.4111, 0.06674, 0.3188, 0.06522, 0.3186, 0.04688, 0.4122, 0.04927, 0.4122, 0.04927, 0.3186, 0.04688, 0.3189, 0.02283, 0.4123, 0.01856, 0.06489, 0.0673, 0.06466, 0.1182, 0.04553, 0.1182, 0.04576, 0.06719, 0.04576, 0.06719, 0.04553, 0.1182, 0.01999, 0.1181, 0.02022, 0.06705, 0.06436, 0.5028, 0.1029, 0.5028, 0.1029, 0.5221, 0.06435, 0.5221, 0.06435, 0.5221, 0.1029, 0.5221, 0.1029, 0.5478, 0.06433, 0.5478, 0.06441, 0.4514, 0.06436, 0.5028, 0.04509, 0.5028, 0.04514, 0.4514, 0.04514, 0.4514, 0.04509, 0.5028, 0.0194, 0.5027, 0.01946, 0.4514, 0.3215, 0.5027, 0.4116, 0.5026, 0.4116, 0.522, 0.3215, 0.522, 0.3215, 0.522, 0.4116, 0.522, 0.4117, 0.5477, 0.3215, 0.5478, 0.1398, 0.06721, 0.1029, 0.0672, 0.1038, 0.04916, 0.1399, 0.04961, 0.1399, 0.04961, 0.1038, 0.04916, 0.1126, 0.03977, 0.1288, 0.04209, 0.515, 0.5024, 0.5148, 0.4508, 0.5341, 0.4507, 0.5344, 0.5024, 0.5344, 0.5024, 0.5341, 0.4507, 0.5599, 0.4506, 0.5602, 0.5022, 0.4374, 0.5026, 0.5146, 0.5025, 0.5147, 0.5219, 0.4374, 0.5219, 0.4374, 0.5219, 0.5147, 0.5219, 0.5147, 0.5476, 0.4374, 0.5477, 0.5111, 0.06372, 0.4587, 0.06656, 0.4577, 0.04834, 0.5102, 0.04365, 0.5102, 0.04365, 0.4577, 0.04834, 0.4578, 0.01822, 0.5096, 0.01912, 0.1029, 0.0672, 0.06489, 0.0673, 0.06458, 0.05066, 0.1038, 0.04916, 0.1038, 0.04916, 0.06458, 0.05066, 0.06252, 0.0254, 0.1021, 0.02057, 0.4116, 0.5026, 0.4374, 0.5026, 0.4374, 0.5219, 0.4116, 0.522, 0.4116, 0.522, 0.4374, 0.5219, 0.4374, 0.5477, 0.4117, 0.5477, 0.4587, 0.06656, 0.4111, 0.06674, 0.4122, 0.04927, 0.4577, 0.04834, 0.4123, 0.01856, 0.4578, 0.01822, 0.4482, 0.02787, 0.4241, 0.0262, 0.06446, 0.3513, 0.06441, 0.4514, 0.04514, 0.4514, 0.04522, 0.3513, 0.04522, 0.3513, 0.04514, 0.4514, 0.01946, 0.4514, 0.01956, 0.3512, 0.5122, 0.1156, 0.5111, 0.06372, 0.5306, 0.06338, 0.5316, 0.1153, 0.5316, 0.1153, 0.5306, 0.06338, 0.5566, 0.06299, 0.5574, 0.1149, 0.5134, 0.2162, 0.5122, 0.1156, 0.5316, 0.1153, 0.5327, 0.216, 0.5327, 0.216, 0.5316, 0.1153, 0.5574, 0.1149, 0.5586, 0.2158, 0.1387, 0.02082, 0.1399, 0.04961, 0.1288, 0.04209, 0.1297, 0.03038, 0.4577, 0.04834, 0.4122, 0.04927, 0.422, 0.03937, 0.4461, 0.04085, 0.1021, 0.02057, 0.1387, 0.02082, 0.1297, 0.03038, 0.1134, 0.02809, 0.4122, 0.04927, 0.4123, 0.01856, 0.4241, 0.0262, 0.422, 0.03937, 0.4578, 0.01822, 0.4577, 0.04834, 0.4461, 0.04085, 0.4482, 0.02787, 0.1038, 0.04916, 0.1021, 0.02057, 0.1134, 0.02809, 0.1126, 0.03977, 0.3186, 0.04688, 0.258, 0.05087, 0.2561, 0.02016, 0.3189, 0.02283, 0.2056, 0.04875, 0.2052, 0.01732, 0.2175, 0.02527, 0.216, 0.03926, 0.3188, 0.06522, 0.2586, 0.06863, 0.258, 0.05087, 0.3186, 0.04688, 0.2586, 0.06863, 0.2038, 0.06669, 0.2056, 0.04875, 0.258, 0.05087, 0.1415, 0.5221, 0.2015, 0.5221, 0.2015, 0.5478, 0.1415, 0.5478, 0.2015, 0.5221, 0.2615, 0.5221, 0.2615, 0.5478, 0.2015, 0.5478, 0.1415, 0.5028, 0.2015, 0.5028, 0.2015, 0.5221, 0.1415, 0.5221, 0.2015, 0.5028, 0.2615, 0.5028, 0.2615, 0.5221, 0.2015, 0.5221, 0.4456, 0.5805, 0.505, 0.5805, 0.505, 0.5932, 0.4456, 0.5932, 0.505, 0.5805, 0.5643, 0.5805, 0.5643, 0.5932, 0.505, 0.5932, 0.637, 0.7121, 0.637, 0.5797, 0.5776, 0.5797, 0.5776, 0.7121, 0.5776, 0.7121, 0.5776, 0.5797, 0.5182, 0.5797, 0.5182, 0.7121, 0.4456, 0.5935, 0.505, 0.5935, 0.505, 0.6062, 0.4456, 0.6062, 0.505, 0.5935, 0.5643, 0.5935, 0.5643, 0.6062, 0.505, 0.6062, 0.2545, 0.949, 0.1952, 0.949, 0.1952, 0.8498, 0.2545, 0.8498, 0.1952, 0.949, 0.1358, 0.949, 0.1358, 0.8498, 0.1952, 0.8498, 0.1413, 0.2179, 0.2012, 0.2179, 0.2014, 0.3512, 0.1414, 0.3513, 0.2012, 0.2179, 0.2608, 0.2178, 0.2612, 0.3511, 0.2014, 0.3512, 0.1409, 0.1182, 0.2019, 0.1179, 0.2012, 0.2179, 0.1413, 0.2179, 0.2019, 0.1179, 0.2598, 0.1186, 0.2608, 0.2178, 0.2012, 0.2179, 0.2545, 0.7175, 0.1952, 0.7175, 0.1952, 0.6183, 0.2545, 0.6183, 0.1952, 0.7175, 0.1358, 0.7175, 0.1358, 0.6183, 0.1952, 0.6183, 0.07646, 0.5674, 0.1358, 0.5674, 0.1358, 0.6183, 0.07646, 0.6183, 0.1358, 0.5674, 0.1952, 0.5674, 0.1952, 0.6183, 0.1358, 0.6183, 0.2545, 0.9999, 0.1952, 0.9999, 0.1952, 0.949, 0.2545, 0.949, 0.1952, 0.9999, 0.1358, 0.9999, 0.1358, 0.949, 0.1952, 0.949, 0.1415, 0.5478, 0.2015, 0.5478, 0.2015, 0.5671, 0.1415, 0.5671, 0.2015, 0.5478, 0.2615, 0.5478, 0.2615, 0.5671, 0.2015, 0.5671, 0.3189, 0.02283, 0.2561, 0.02016, 0.2576, 0.0034, 0.3189, 0.004399, 0.2561, 0.02016, 0.2052, 0.01732, 0.2055, 0.0003859, 0.2576, 0.0034, 0.1414, 0.3513, 0.2014, 0.3512, 0.2014, 0.4514, 0.1415, 0.4514, 0.2014, 0.3512, 0.2612, 0.3511, 0.2614, 0.4514, 0.2014, 0.4514, 0.3188, 0.06522, 0.3199, 0.1174, 0.2598, 0.1186, 0.2586, 0.06863, 0.2586, 0.06863, 0.2598, 0.1186, 0.2019, 0.1179, 0.2038, 0.06669, 0.3215, 0.5027, 0.2615, 0.5028, 0.2614, 0.4514, 0.3214, 0.4513, 0.2615, 0.5028, 0.2015, 0.5028, 0.2014, 0.4514, 0.2614, 0.4514, 0.2052, 0.01732, 0.2561, 0.02016, 0.2464, 0.02924, 0.2175, 0.02527, 0.258, 0.05087, 0.2056, 0.04875, 0.216, 0.03926, 0.2453, 0.04301, 0.2561, 0.02016, 0.258, 0.05087, 0.2453, 0.04301, 0.2464, 0.02924, 0.7121, 0.0595, 0.5798, 0.0595, 0.5798, 0.000139, 0.7121, 0.000139, 0.5798, 0.0595, 0.7121, 0.0595, 0.7121, 0.1189, 0.5798, 0.1189, 0.5798, 0.1782, 0.5798, 0.1189, 0.7121, 0.1189, 0.7121, 0.1782])
me_plane_002.materials.append(mat_wooden_floor)
me_plane_002.materials.append(mat_window)
me_plane_002.use_remesh_preserve_volume = False
me_plane_002.use_remesh_preserve_attributes = False
me_plane_002.use_mirror_vertex_groups = False
me_plane_002.update()
me_plane_001 = bpy.data.meshes.new('Plane.001')
me_plane_001.from_pydata([(13.0, -1.5, 0.0), (17.0, -1.5, 0.0), (13.0, -9.5, 0.0), (17.0, -9.5, 0.0), (13.0, -10.0, 0.0), (13.5, -10.0, 0.0), (16.5, -10.0, 0.0), (17.0, -10.0, 0.0), (13.0, -1.5, 1.0), (13.5, -1.5, 1.0), (16.5, -1.5, 1.0), (17.0, -1.5, 1.0), (13.0, -9.5, 1.0), (13.5, -9.5, 1.0), (16.5, -9.5, 1.0), (17.0, -9.5, 1.0), (13.0, -10.0, 1.0), (13.5, -10.0, 1.0), (16.5, -10.0, 1.0), (17.0, -10.0, 1.0), (13.0, -9.5, 3.0), (13.5, -9.5, 3.0), (16.5, -9.5, 3.0), (17.0, -9.5, 3.0), (13.0, -10.0, 3.0), (13.5, -10.0, 3.0), (16.5, -10.0, 3.0), (17.0, -10.0, 3.0), (13.0, -1.5, 3.5), (13.5, -1.5, 3.5), (16.5, -1.5, 3.5), (17.0, -1.5, 3.5), (13.0, -9.5, 3.5), (13.5, -9.5, 3.5), (16.5, -9.5, 3.5), (17.0, -9.5, 3.5), (13.0, -10.0, 3.5), (13.5, -10.0, 3.5), (16.5, -10.0, 3.5), (17.0, -10.0, 3.5), (13.5, -12.0, 0.0), (16.5, -12.0, 0.0), (13.0, -9.5, 4.0), (13.5, -9.5, 4.0), (16.5, -9.5, 4.0), (17.0, -9.5, 4.0), (13.0, -10.0, 4.0), (13.5, -10.0, 4.0), (16.5, -10.0, 4.0), (17.0, -10.0, 4.0), (13.5, -10.0, 4.0), (16.5, -10.0, 4.0), (13.0, -1.5, 4.5), (13.5, -1.5, 4.5), (16.5, -1.5, 4.5), (17.0, -1.5, 4.5)], [], [(12, 16, 24, 20), (18, 19, 27, 26), (15, 14, 22, 23), (11, 10, 14, 15), (10, 9, 13, 14), (9, 8, 12, 13), (14, 13, 17, 18), (17, 13, 21, 25), (0, 2, 12, 8), (2, 4, 16, 12), (6, 7, 19, 18), (4, 5, 17, 16), (3, 1, 11, 15), (7, 3, 15, 19), (29, 30, 34, 33), (34, 38, 37, 33), (23, 22, 34, 35), (43, 42, 46, 47), (27, 23, 35, 39), (18, 17, 40, 41), (20, 24, 36, 32), (19, 15, 23, 27), (13, 12, 20, 21), (16, 17, 25, 24), (14, 18, 26, 22), (43, 44, 54, 53), (28, 32, 42, 52), (32, 36, 46, 42), (22, 26, 38, 34), (24, 25, 37, 36), (25, 21, 33, 37), (26, 27, 39, 38), (45, 44, 48, 49), (21, 20, 32, 33), (17, 5, 40), (6, 18, 41), (35, 34, 30, 31), (33, 32, 28, 29), (37, 38, 51, 50), (39, 35, 45, 49), (38, 39, 49, 48), (36, 37, 47, 46), (45, 55, 54, 44), (48, 44, 43, 47), (35, 31, 55, 45), (52, 42, 43, 53)])
me_plane_001.polygons.foreach_set('material_index', [1, 1, 1, 0, 0, 0, 0, 1, 0, 0, 0, 0, 0, 0, 1, 1, 1, 1, 1, 0, 1, 1, 1, 1, 1, 1, 1, 1, 1, 1, 1, 1, 1, 1, 0, 0, 1, 1, 1, 1, 1, 1, 1, 1, 1, 1])
_uv = me_plane_001.uv_layers.new(name='UVMap')
_uv.uv.foreach_set('vector', [0.4446, 0.3002, 0.4454, 0.3005, 0.4437, 0.2996, 0.4454, 0.2988, 0.4427, 0.4985, 0.4428, 0.4978, 0.4421, 0.4994, 0.4413, 0.4977, 0.442, 0.4976, 0.4419, 0.4986, 0.4423, 0.4969, 0.4438, 0.4985, 0.8581, 0.04776, 0.8581, 0.07156, 0.4773, 0.07156, 0.4773, 0.04776, 0.8581, 0.07156, 0.8581, 0.2144, 0.4773, 0.2144, 0.4773, 0.07156, 0.8581, 0.2144, 0.8581, 0.2382, 0.4773, 0.2382, 0.4773, 0.2144, 0.4773, 0.07156, 0.4773, 0.2144, 0.4535, 0.2144, 0.4535, 0.07156, 0.4454, 0.2995, 0.4444, 0.2994, 0.4462, 0.2998, 0.4445, 0.3013, 0.8581, 0.2858, 0.4773, 0.2858, 0.4773, 0.2382, 0.8581, 0.2382, 0.4773, 0.2858, 0.4535, 0.2858, 0.4535, 0.2382, 0.4773, 0.2382, 0.4297, 0.0001561, 0.4535, 0.0001561, 0.4535, 0.04776, 0.4297, 0.04776, 0.4535, 0.2858, 0.4297, 0.2858, 0.4297, 0.2382, 0.4535, 0.2382, 0.4773, 0.000156, 0.8581, 0.0001546, 0.8581, 0.04776, 0.4773, 0.04776, 0.4535, 0.0001561, 0.4773, 0.000156, 0.4773, 0.04776, 0.4535, 0.04776, 0.9019, 0.3402, 0.9014, 0.4874, 0.4548, 0.4853, 0.4587, 0.3134, 0.4548, 0.4853, 0.4323, 0.486, 0.4297, 0.3123, 0.4587, 0.3134, 0.4438, 0.4985, 0.4423, 0.4969, 0.4548, 0.4853, 0.4539, 0.5125, 0.0478, 0.5714, 0.0478, 0.5952, 0.024, 0.5952, 0.024, 0.5714, 0.4421, 0.4994, 0.4438, 0.4985, 0.4539, 0.5125, 0.4297, 0.5085, 0.5361, 0.5553, 0.5361, 0.6982, 0.4297, 0.6982, 0.4297, 0.5553, 0.4454, 0.2988, 0.4437, 0.2996, 0.4334, 0.2861, 0.4585, 0.2882, 0.4428, 0.4978, 0.442, 0.4976, 0.4438, 0.4985, 0.4421, 0.4994, 0.4444, 0.2994, 0.4446, 0.3002, 0.4454, 0.2988, 0.4462, 0.2998, 0.4454, 0.3005, 0.4454, 0.2995, 0.4445, 0.3013, 0.4437, 0.2996, 0.4419, 0.4986, 0.4427, 0.4985, 0.4413, 0.4977, 0.4423, 0.4969, 0.0478, 0.5714, 0.0478, 0.4286, 0.4294, 0.4286, 0.4294, 0.5714, 0.0001548, 0.9998, 0.0001926, 0.619, 0.02399, 0.619, 0.04776, 0.9998, 0.0001926, 0.619, 0.0001943, 0.5952, 0.024, 0.5952, 0.02399, 0.619, 0.4423, 0.4969, 0.4413, 0.4977, 0.4323, 0.486, 0.4548, 0.4853, 0.4437, 0.2996, 0.4445, 0.3013, 0.4297, 0.3123, 0.4334, 0.2861, 0.4445, 0.3013, 0.4462, 0.2998, 0.4587, 0.3134, 0.4297, 0.3123, 0.4413, 0.4977, 0.4421, 0.4994, 0.4297, 0.5085, 0.4323, 0.486, 0.0478, 0.4048, 0.0478, 0.4286, 0.024, 0.4286, 0.024, 0.4048, 0.4462, 0.2998, 0.4454, 0.2988, 0.4585, 0.2882, 0.4587, 0.3134, 0.5361, 0.6982, 0.5148, 0.7407, 0.4297, 0.6982, 0.5148, 0.5128, 0.5361, 0.5553, 0.4297, 0.5553, 0.4539, 0.5125, 0.4548, 0.4853, 0.9014, 0.4874, 0.9014, 0.5101, 0.4587, 0.3134, 0.4585, 0.2882, 0.9034, 0.3124, 0.9019, 0.3402, 0.5364, 0.5128, 0.6793, 0.5128, 0.6793, 0.5366, 0.5364, 0.5366, 0.0001991, 0.4048, 0.000197, 0.381, 0.024, 0.381, 0.024, 0.4048, 0.0001999, 0.4286, 0.0001991, 0.4048, 0.024, 0.4048, 0.024, 0.4286, 0.0001943, 0.5952, 0.0001955, 0.5714, 0.024, 0.5714, 0.024, 0.5952, 0.0478, 0.4048, 0.4294, 0.4048, 0.4294, 0.4286, 0.0478, 0.4286, 0.024, 0.4286, 0.0478, 0.4286, 0.0478, 0.5714, 0.024, 0.5714, 0.000197, 0.381, 0.0001546, 0.0001599, 0.04776, 0.0001546, 0.024, 0.381, 0.4294, 0.5952, 0.0478, 0.5952, 0.0478, 0.5714, 0.4294, 0.5714])
me_plane_001.materials.append(mat_concrete)
me_plane_001.materials.append(mat_metal_roof)
me_plane_001.use_remesh_preserve_volume = False
me_plane_001.use_remesh_preserve_attributes = False
me_plane_001.use_mirror_vertex_groups = False
me_plane_001.update()
me_plane = bpy.data.meshes.new('Plane')
me_plane.from_pydata([(17.0, -1.0, 0.0), (17.0, 5.0, 0.0), (17.0, 10.0, 0.0), (17.0, 16.0, 0.0), (1.0, -1.5, 0.0), (-1.0, -1.5, 0.0), (13.0, -1.5, 0.0), (17.0, -1.5, 0.0), (-1.5, -1.0, 0.0), (-1.5, 5.0, 0.0), (-1.5, 10.0, 0.0), (-1.5, 16.0, 0.0), (-1.5, -1.5, 0.0), (0.5, 16.5, 0.0), (-1.0, 16.5, 0.0), (9.0, 16.5, 0.0), (13.5, 16.5, 0.0), (16.5, 16.5, 0.0), (17.0, 16.5, 0.0), (-1.5, 16.5, 0.0), (17.0, -1.0, 1.0), (17.0, 5.0, 1.0), (17.0, 10.0, 1.0), (17.0, 16.0, 1.0), (1.0, -1.5, 1.0), (-1.0, -1.5, 1.0), (13.5, -1.5, 1.0), (9.0, 10.0, 8.0), (16.5, -1.5, 1.0), (17.0, -1.5, 1.0), (-1.5, -1.0, 1.0), (-1.5, 5.0, 1.0), (-1.5, 10.0, 1.0), (-1.5, 16.0, 1.0), (-1.5, -1.5, 1.0), (0.5, 16.5, 1.0), (-1.0, 16.5, 1.0), (9.0, 16.5, 1.0), (13.5, 16.5, 1.0), (16.5, 16.5, 1.0), (17.0, 16.5, 1.0), (-1.5, 16.5, 1.0), (17.0, -1.0, 3.0), (17.0, 5.0, 3.0), (17.0, 10.0, 3.0), (17.0, 16.0, 3.0), (1.0, -1.5, 3.0), (-1.0, -1.5, 3.0), (13.5, -1.5, 3.0), (13.5, 10.0, 8.0), (16.5, -1.5, 3.0), (17.0, -1.5, 3.0), (-1.5, -1.0, 3.0), (-1.5, 5.0, 3.0), (-1.5, 10.0, 3.0), (-1.5, 16.0, 3.0), (-1.5, -1.5, 3.0), (0.5, 16.5, 3.0), (-1.0, 16.5, 3.0), (9.0, 16.5, 3.0), (13.5, 16.5, 3.0), (16.5, 16.5, 3.0), (17.0, 16.5, 3.0), (-1.5, 16.5, 3.0), (17.0, -1.0, 3.5), (17.0, 5.0, 3.5), (17.0, 10.0, 3.5), (17.0, 16.0, 3.5), (1.0, -1.5, 3.5), (-1.0, -1.5, 3.5), (13.5, -1.5, 3.5), (16.5, 10.0, 8.0), (16.5, -1.5, 3.5), (17.0, -1.5, 3.5), (-1.5, -1.0, 3.5), (-1.5, 5.0, 3.5), (-1.5, 10.0, 3.5), (-1.5, 16.0, 3.5), (-1.5, -1.5, 3.5), (0.5, 16.5, 3.5), (-1.0, 16.5, 3.5), (9.0, 16.5, 3.5), (13.5, 16.5, 3.5), (16.5, 16.5, 3.5), (17.0, 16.5, 3.5), (-1.5, 16.5, 3.5), (1.0, 16.0, 4.5), (13.0, 16.0, 4.5), (17.0, -1.0, 4.5), (17.0, 5.0, 4.5), (17.0, 10.0, 4.5), (17.0, 16.0, 4.5), (0.5, -1.5, 4.5), (-1.0, -1.5, 4.5), (14.0, -1.5, 4.5), (17.0, 10.0, 8.0), (16.5, -1.5, 4.5), (17.0, -1.5, 4.5), (-1.5, -1.0, 4.5), (-1.5, 5.0, 4.5), (-1.5, 10.0, 4.5), (-1.5, 16.0, 4.5), (-1.5, -1.5, 4.5), (0.5, 16.5, 4.5), (-1.0, 16.5, 4.5), (9.0, 16.5, 4.5), (13.5, 16.5, 4.5), (16.5, 16.5, 4.5), (17.0, 16.5, 4.5), (-1.5, 16.5, 4.5), (17.0, -1.0, 7.0), (17.0, 5.0, 7.0), (17.0, 10.0, 7.0), (17.0, 16.0, 7.0), (0.5, -1.5, 7.0), (-1.0, -1.5, 7.0), (14.0, -1.5, 7.0), (16.5, -1.5, 7.0), (17.0, -1.5, 7.0), (-1.5, -1.0, 7.0), (-1.5, 5.0, 7.0), (-1.5, 10.0, 7.0), (-1.5, 16.0, 7.0), (-1.5, -1.5, 7.0), (0.5, 16.5, 7.0), (-1.0, 16.5, 7.0), (9.0, 16.5, 7.0), (13.5, 16.5, 7.0), (16.5, 16.5, 7.0), (17.0, 16.5, 7.0), (-1.5, 16.5, 7.0), (1.0, 16.0, 5.0), (13.0, 16.0, 5.0), (17.0, -1.0, 8.0), (17.0, 5.0, 8.0), (17.0, 16.0, 8.0), (0.5, -1.5, 8.0), (-1.0, -1.5, 8.0), (13.5, -1.5, 8.0), (16.5, -1.5, 8.0), (17.0, -1.5, 8.0), (-1.5, -1.0, 8.0), (-1.5, 5.0, 8.0), (-1.5, 10.0, 8.0), (-1.5, 16.0, 8.0), (-1.5, -1.5, 8.0), (0.5, 16.5, 8.0), (-1.0, 16.5, 8.0), (9.0, 16.5, 8.0), (13.5, 16.5, 8.0), (16.5, 16.5, 8.0), (17.0, 16.5, 8.0), (-1.5, 16.5, 8.0), (16.5, 16.0, 8.0), (13.5, 16.0, 8.0), (9.0, 16.0, 8.0), (-1.0, 16.0, 8.0), (0.5, 16.0, 8.0), (-1.0, 10.0, 8.0), (0.5, 10.0, 8.0), (9.0, 5.0, 8.0), (13.5, 5.0, 8.0), (16.5, 5.0, 8.0), (-1.0, 5.0, 8.0), (0.5, 5.0, 8.0), (9.0, -1.0, 8.0), (13.5, -1.0, 8.0), (16.5, -1.0, 8.0), (-1.0, -1.0, 8.0), (0.4997, -1.0, 8.0), (9.0, -1.5, 8.0), (9.0, -1.5, 0.0), (9.028, -1.5, 1.0), (9.028, -1.5, 3.0), (9.028, -1.5, 3.5), (9.028, -1.5, 4.5), (9.028, -1.5, 7.0), (2.0, 5.0, 8.0), (2.0, -1.0, 8.0), (2.0, -1.5, 8.0), (3.0, -1.5, 0.0), (3.014, -1.5, 1.0), (3.014, -1.5, 3.0), (2.664, -1.5, 3.5), (2.014, -1.5, 4.5), (2.014, -1.5, 7.0), (2.0, 16.5, 0.0), (2.0, 16.5, 1.0), (2.0, 16.5, 3.0), (2.0, 10.0, 8.0), (2.0, 16.5, 3.5), (2.0, 16.5, 4.5), (2.0, 16.5, 7.0), (2.0, 16.5, 8.0), (2.0, 16.0, 8.0), (12.5, -1.5, 0.0), (12.49, 16.5, 0.0), (12.5, -1.5, 1.0), (12.49, 16.5, 1.0), (12.5, -1.5, 3.0), (12.49, 16.5, 3.0), (12.5, -1.5, 3.5), (12.49, 16.5, 3.5), (12.5, -1.5, 4.5), (12.49, 16.5, 4.5), (12.5, -1.5, 7.0), (12.49, 16.5, 7.0), (12.49, 16.5, 8.0), (12.49, 10.0, 8.0), (12.49, 16.0, 8.0), (12.49, 5.0, 8.0), (12.49, -1.0, 8.0), (12.49, -1.5, 8.0), (-1.0, -1.5, 6.744), (-1.0, -1.5, 5.744), (0.5, -1.5, 5.744), (0.5, -1.5, 6.744), (17.0, -1.0, 6.744), (17.0, -1.0, 5.744), (17.0, 5.0, 5.744), (17.0, 5.0, 6.744), (-1.5, -1.5, 6.744), (-1.5, -1.5, 5.744), (-1.5, 16.0, 6.744), (-1.5, 16.0, 5.744), (-1.5, 10.0, 5.644), (-1.5, 10.0, 6.744), (-1.5, 16.5, 6.744), (-1.5, 16.5, 5.744), (-1.5, 5.0, 6.744), (-1.5, 5.0, 5.644), (-1.5, -1.0, 5.644), (-1.5, -1.0, 6.744), (17.0, 16.5, 6.744), (17.0, 16.5, 5.744), (16.5, 16.5, 5.744), (16.5, 16.5, 6.744), (16.5, -1.5, 6.744), (16.5, -1.5, 5.744), (17.0, -1.5, 5.744), (17.0, -1.5, 6.744), (14.5, -1.5, 5.744), (14.5, -1.5, 6.744), (13.5, 16.5, 6.744), (13.5, 16.5, 5.744), (9.0, 16.5, 5.744), (9.0, 16.5, 6.744), (17.0, 10.0, 5.744), (17.0, 10.0, 6.744), (0.5, 16.5, 6.744), (0.5, 16.5, 5.744), (-1.0, 16.5, 5.744), (-1.0, 16.5, 6.744), (17.0, 16.0, 6.744), (17.0, 16.0, 5.744), (9.028, -1.5, 5.744), (9.028, -1.5, 6.744), (2.014, -1.5, 5.744), (2.014, -1.5, 6.744), (2.0, 16.5, 5.744), (2.0, 16.5, 6.744), (12.49, 16.5, 5.744), (12.49, 16.5, 6.744), (12.5, -1.5, 5.744), (12.5, -1.5, 6.744), (4.983, -1.5, 0.0), (6.667, -1.5, 0.0), (5.002, -1.5, 1.0), (6.69, -1.5, 1.0), (5.002, -1.5, 3.0), (6.69, -1.5, 3.0), (5.002, -1.5, 3.5), (6.69, -1.5, 3.5), (4.352, -1.5, 4.5), (6.69, -1.5, 4.5), (4.352, -1.5, 7.0), (6.69, -1.5, 7.0), (6.667, 5.0, 8.0), (4.333, 5.0, 8.0), (6.667, -1.0, 8.0), (4.333, -1.0, 8.0), (6.667, -1.5, 8.0), (4.333, -1.5, 8.0), (6.69, -1.5, 5.744), (4.352, -1.5, 5.744), (6.69, -1.5, 6.744), (4.352, -1.5, 6.744), (6.667, 16.5, 0.0), (4.333, 16.5, 0.0), (6.667, 16.5, 1.0), (4.333, 16.5, 1.0), (6.667, 16.5, 3.0), (4.333, 16.5, 3.0), (6.667, 10.0, 8.0), (4.333, 10.0, 8.0), (6.667, 16.5, 3.5), (4.333, 16.5, 3.5), (6.667, 16.5, 4.5), (4.333, 16.5, 4.5), (6.667, 16.5, 7.0), (4.333, 16.5, 7.0), (6.667, 16.5, 8.0), (4.333, 16.5, 8.0), (6.667, 16.0, 8.0), (4.333, 16.0, 8.0), (4.333, 16.5, 5.744), (6.667, 16.5, 5.744), (4.333, 16.5, 6.744), (6.667, 16.5, 6.744), (13.5, -1.5, 2.0), (1.0, -1.5, 2.0), (9.028, -1.5, 2.0), (3.014, -1.5, 2.0), (12.5, -1.5, 2.0), (5.002, -1.5, 2.0), (6.69, -1.5, 2.0), (10.99, 16.5, 0.0), (10.99, 16.5, 1.0), (10.99, 16.5, 3.0), (10.99, 16.5, 3.5), (10.99, 16.5, 4.5), (10.99, 16.5, 7.0), (10.99, 16.5, 8.0), (10.99, 10.0, 8.0), (10.99, 16.0, 8.0), (10.99, 5.0, 8.0), (10.99, -1.0, 8.0), (10.99, -1.5, 8.0), (11.0, -1.5, 0.0), (11.01, -1.5, 1.0), (11.01, -1.5, 3.0), (11.01, -1.5, 3.5), (11.01, -1.5, 4.5), (11.01, -1.5, 7.0), (11.01, -1.5, 5.744), (11.01, -1.5, 6.744), (10.99, 16.5, 5.744), (10.99, 16.5, 6.744), (11.01, -1.5, 2.0)], [], [(32, 31, 53, 54), (22, 23, 45, 44), (23, 40, 62, 45), (29, 20, 42, 51), (317, 37, 59, 318), (34, 25, 47, 56), (36, 41, 63, 58), (313, 309, 48, 199), (21, 22, 44, 43), (31, 30, 52, 53), (2, 3, 23, 22), (19, 11, 33, 41), (0, 1, 21, 20), (12, 5, 25, 34), (11, 10, 32, 33), (18, 17, 39, 40), (9, 8, 30, 31), (316, 15, 37, 317), (13, 14, 36, 35), (3, 18, 40, 23), (1, 2, 22, 21), (7, 0, 20, 29), (14, 19, 41, 36), (8, 12, 34, 30), (195, 6, 26, 197), (10, 9, 31, 32), (17, 16, 38, 39), (186, 13, 35, 187), (44, 45, 67, 66), (62, 61, 83, 84), (57, 58, 80, 79), (43, 44, 66, 65), (55, 54, 76, 77), (61, 60, 82, 83), (41, 33, 55, 63), (39, 38, 60, 61), (33, 32, 54, 55), (35, 36, 58, 57), (20, 21, 43, 42), (40, 39, 61, 62), (30, 34, 56, 52), (28, 29, 51, 50), (187, 35, 57, 188), (75, 74, 98, 99), (190, 79, 103, 191), (74, 78, 102, 98), (66, 67, 91, 90), (84, 83, 107, 108), (79, 80, 104, 103), (52, 56, 78, 74), (50, 51, 73, 72), (188, 57, 79, 190), (53, 52, 74, 75), (58, 63, 85, 80), (56, 47, 69, 78), (318, 59, 81, 319), (51, 42, 64, 73), (45, 62, 84, 67), (42, 43, 65, 64), (54, 53, 75, 76), (199, 48, 70, 201), (63, 55, 77, 85), (69, 47, 46, 68), (69, 68, 92, 93), (80, 85, 109, 104), (78, 69, 93, 102), (319, 81, 105, 320), (73, 64, 88, 97), (64, 65, 89, 88), (76, 75, 99, 100), (67, 84, 108, 91), (201, 70, 94, 203), (85, 77, 101, 109), (83, 82, 106, 107), (77, 76, 100, 101), (65, 66, 90, 89), (213, 216, 114, 115), (217, 220, 111, 110), (221, 213, 115, 123), (223, 226, 121, 122), (227, 223, 122, 130), (229, 232, 119, 120), (233, 236, 128, 129), (237, 240, 118, 117), (264, 242, 116, 205), (337, 246, 126, 321), (220, 248, 112, 111), (249, 252, 125, 124), (232, 221, 123, 119), (253, 233, 129, 113), (226, 229, 120, 121), (252, 227, 130, 125), (240, 217, 110, 118), (236, 243, 127, 128), (248, 253, 113, 112), (260, 249, 124, 192), (87, 86, 131, 132), (129, 128, 150, 151), (117, 118, 140, 139), (205, 116, 138, 212), (321, 126, 148, 322), (124, 125, 147, 146), (115, 114, 136, 137), (119, 123, 145, 141), (113, 129, 151, 135), (121, 120, 142, 143), (125, 130, 152, 147), (118, 110, 133, 140), (128, 127, 149, 150), (192, 124, 146, 193), (110, 111, 134, 133), (123, 115, 137, 145), (122, 121, 143, 144), (130, 122, 144, 152), (120, 119, 141, 142), (72, 70, 48, 50), (94, 70, 72, 96), (157, 156, 158, 159), (73, 97, 96, 72), (146, 147, 156, 157), (193, 146, 157, 194), (322, 148, 155, 324), (150, 149, 154, 153), (242, 237, 117, 116), (116, 117, 139, 138), (194, 157, 159, 189), (324, 155, 27, 323), (153, 154, 49, 71), (71, 49, 161, 162), (323, 27, 160, 325), (159, 158, 163, 164), (162, 161, 166, 167), (325, 160, 165, 326), (177, 164, 169, 178), (164, 163, 168, 169), (169, 168, 137, 136), (178, 169, 136, 179), (111, 112, 95, 134), (112, 113, 135, 95), (151, 150, 153, 135), (147, 152, 144, 156), (135, 153, 71, 95), (156, 144, 143, 158), (158, 143, 142, 163), (95, 71, 162, 134), (163, 142, 141, 168), (134, 162, 167, 133), (168, 141, 145, 137), (133, 167, 139, 140), (167, 166, 138, 139), (326, 165, 170, 327), (276, 176, 170, 281), (285, 256, 176, 276), (272, 174, 175, 274), (270, 173, 174, 272), (266, 171, 172, 268), (315, 311, 173, 270), (310, 312, 182, 46), (4, 180, 181, 24), (46, 182, 183, 68), (68, 183, 184, 92), (216, 258, 185, 114), (114, 185, 179, 136), (280, 178, 179, 282), (278, 177, 178, 280), (304, 194, 189, 294), (302, 193, 194, 304), (300, 192, 193, 302), (307, 260, 192, 300), (292, 188, 190, 296), (296, 190, 191, 298), (290, 187, 188, 292), (288, 186, 187, 290), (166, 211, 212, 138), (161, 210, 211, 166), (49, 208, 210, 161), (154, 209, 208, 49), (149, 207, 209, 154), (127, 206, 207, 149), (333, 205, 212, 327), (243, 262, 206, 127), (335, 264, 205, 333), (331, 201, 203, 332), (82, 202, 204, 106), (330, 199, 201, 331), (60, 200, 202, 82), (328, 195, 197, 329), (16, 196, 198, 38), (338, 313, 199, 330), (38, 198, 200, 60), (332, 203, 263, 334), (334, 263, 264, 335), (106, 204, 261, 244), (244, 261, 262, 243), (298, 191, 259, 305), (305, 259, 260, 307), (92, 184, 257, 215), (274, 175, 255, 283), (283, 255, 256, 285), (94, 96, 238, 241), (241, 238, 237, 242), (191, 103, 250, 259), (259, 250, 249, 260), (90, 91, 254, 247), (247, 254, 253, 248), (107, 106, 244, 235), (235, 244, 243, 236), (97, 88, 218, 239), (239, 218, 217, 240), (104, 109, 228, 251), (251, 228, 227, 252), (100, 99, 230, 225), (225, 230, 229, 226), (91, 108, 234, 254), (254, 234, 233, 253), (98, 102, 222, 231), (231, 222, 221, 232), (103, 104, 251, 250), (250, 251, 252, 249), (89, 90, 247, 219), (219, 247, 248, 220), (320, 105, 245, 336), (336, 245, 246, 337), (203, 94, 241, 263), (257, 284, 286, 258), (96, 97, 239, 238), (238, 239, 240, 237), (108, 107, 235, 234), (234, 235, 236, 233), (99, 98, 231, 230), (230, 231, 232, 229), (109, 101, 224, 228), (228, 224, 223, 227), (101, 100, 225, 224), (224, 225, 226, 223), (102, 93, 214, 222), (222, 214, 213, 221), (88, 89, 219, 218), (218, 219, 220, 217), (93, 92, 215, 214), (214, 215, 216, 213), (184, 273, 284, 257), (273, 274, 283, 284), (160, 277, 279, 165), (277, 278, 280, 279), (165, 279, 281, 170), (279, 280, 282, 281), (172, 329, 338, 311), (314, 315, 270, 269), (180, 265, 267, 181), (265, 266, 268, 267), (182, 269, 271, 183), (269, 270, 272, 271), (183, 271, 273, 184), (271, 272, 274, 273), (258, 286, 275, 185), (286, 285, 276, 275), (185, 275, 282, 179), (275, 276, 281, 282), (245, 306, 308, 246), (306, 305, 307, 308), (105, 297, 306, 245), (297, 298, 305, 306), (15, 287, 289, 37), (287, 288, 290, 289), (37, 289, 291, 59), (289, 290, 292, 291), (81, 295, 297, 105), (295, 296, 298, 297), (59, 291, 295, 81), (291, 292, 296, 295), (246, 308, 299, 126), (308, 307, 300, 299), (126, 299, 301, 148), (299, 300, 302, 301), (148, 301, 303, 155), (301, 302, 304, 303), (155, 303, 293, 27), (303, 304, 294, 293), (267, 268, 315, 314), (181, 267, 314, 312), (329, 197, 313, 338), (24, 181, 312, 310), (268, 172, 311, 315), (197, 26, 309, 313), (261, 336, 337, 262), (204, 320, 336, 261), (255, 334, 335, 256), (175, 332, 334, 255), (171, 328, 329, 172), (173, 330, 331, 174), (174, 331, 332, 175), (256, 335, 333, 176), (176, 333, 327, 170), (211, 326, 327, 212), (210, 325, 326, 211), (208, 323, 325, 210), (209, 324, 323, 208), (207, 322, 324, 209), (206, 321, 322, 207), (262, 337, 321, 206), (202, 319, 320, 204), (200, 318, 319, 202), (196, 316, 317, 198), (198, 317, 318, 200), (159, 164, 177, 189)])
_uv = me_plane.uv_layers.new(name='UVMap')
_uv.uv.foreach_set('vector', [0.1781, 0.5207, 0.315, 0.5207, 0.315, 0.5755, 0.1781, 0.5755, 0.8219, 0.02755, 0.9861, 0.02755, 0.9861, 0.08231, 0.8219, 0.08231, 0.9861, 0.02755, 0.9998, 0.02755, 0.9998, 0.08231, 0.9861, 0.08231, 0.507, 0.02755, 0.5207, 0.02755, 0.5207, 0.08231, 0.507, 0.08231, 0.1646, 0.7401, 0.2192, 0.7401, 0.2192, 0.7948, 0.1646, 0.7948, 0.493, 0.5207, 0.5067, 0.5207, 0.5067, 0.5755, 0.493, 0.5755, 0.493, 0.7401, 0.5067, 0.7401, 0.5067, 0.7948, 0.493, 0.7948, 0.8763, 0.5481, 0.9037, 0.5481, 0.9037, 0.5755, 0.8763, 0.5755, 0.685, 0.02755, 0.8219, 0.02755, 0.8219, 0.08231, 0.685, 0.08231, 0.315, 0.5207, 0.4793, 0.5207, 0.4793, 0.5755, 0.315, 0.5755, 0.8219, 0.0001698, 0.9861, 0.0001696, 0.9861, 0.02755, 0.8219, 0.02755, 0.0001696, 0.4933, 0.01386, 0.4933, 0.01386, 0.5207, 0.0001696, 0.5207, 0.5207, 0.0001704, 0.685, 0.00017, 0.685, 0.02755, 0.5207, 0.02755, 0.493, 0.4933, 0.5067, 0.4933, 0.5067, 0.5207, 0.493, 0.5207, 0.01386, 0.4933, 0.1781, 0.4933, 0.1781, 0.5207, 0.01386, 0.5207, 0.0001696, 0.7127, 0.01386, 0.7127, 0.01386, 0.7401, 0.0001697, 0.7401, 0.315, 0.4933, 0.4793, 0.4933, 0.4793, 0.5207, 0.315, 0.5207, 0.1646, 0.7127, 0.2192, 0.7127, 0.2192, 0.7401, 0.1646, 0.7401, 0.4519, 0.7127, 0.493, 0.7127, 0.493, 0.7401, 0.4519, 0.7401, 0.9861, 0.0001696, 0.9998, 0.0001696, 0.9998, 0.02755, 0.9861, 0.02755, 0.685, 0.00017, 0.8219, 0.0001698, 0.8219, 0.02755, 0.685, 0.02755, 0.507, 0.0001704, 0.5207, 0.0001704, 0.5207, 0.02755, 0.507, 0.02755, 0.493, 0.7127, 0.5067, 0.7127, 0.5067, 0.7401, 0.493, 0.7401, 0.4793, 0.4933, 0.493, 0.4933, 0.493, 0.5207, 0.4793, 0.5207, 0.8763, 0.4933, 0.89, 0.4933, 0.9037, 0.5207, 0.8763, 0.5207, 0.1781, 0.4933, 0.315, 0.4933, 0.315, 0.5207, 0.1781, 0.5207, 0.01386, 0.7127, 0.09599, 0.7127, 0.09599, 0.7401, 0.01386, 0.7401, 0.4108, 0.7127, 0.4519, 0.7127, 0.4519, 0.7401, 0.4108, 0.7401, 0.8219, 0.08231, 0.9861, 0.08231, 0.9861, 0.096, 0.8219, 0.096, 0.0001697, 0.7948, 0.01386, 0.7948, 0.01386, 0.8085, 0.0001698, 0.8085, 0.4519, 0.7948, 0.493, 0.7948, 0.493, 0.8085, 0.4519, 0.8085, 0.685, 0.08231, 0.8219, 0.08231, 0.8219, 0.096, 0.685, 0.096, 0.01386, 0.5755, 0.1781, 0.5755, 0.1781, 0.5892, 0.01386, 0.5892, 0.01386, 0.7948, 0.09599, 0.7948, 0.09599, 0.8085, 0.01386, 0.8085, 0.0001696, 0.5207, 0.01386, 0.5207, 0.01386, 0.5755, 0.0001696, 0.5755, 0.01386, 0.7401, 0.09599, 0.7401, 0.09599, 0.7948, 0.01386, 0.7948, 0.01386, 0.5207, 0.1781, 0.5207, 0.1781, 0.5755, 0.01386, 0.5755, 0.4519, 0.7401, 0.493, 0.7401, 0.493, 0.7948, 0.4519, 0.7948, 0.5207, 0.02755, 0.685, 0.02755, 0.685, 0.08231, 0.5207, 0.08231, 0.0001697, 0.7401, 0.01386, 0.7401, 0.01386, 0.7948, 0.0001697, 0.7948, 0.4793, 0.5207, 0.493, 0.5207, 0.493, 0.5755, 0.4793, 0.5755, 0.9858, 0.5207, 0.9995, 0.5207, 0.9995, 0.5755, 0.9858, 0.5755, 0.4108, 0.7401, 0.4519, 0.7401, 0.4519, 0.7948, 0.4108, 0.7948, 0.315, 0.5892, 0.4793, 0.5892, 0.4793, 0.6165, 0.315, 0.6165, 0.4108, 0.8085, 0.4519, 0.8085, 0.4519, 0.8359, 0.4108, 0.8359, 0.4793, 0.5892, 0.493, 0.5892, 0.493, 0.6165, 0.4793, 0.6165, 0.8219, 0.096, 0.9861, 0.096, 0.9861, 0.1234, 0.8219, 0.1234, 0.0001698, 0.8085, 0.01386, 0.8085, 0.01386, 0.8359, 0.0001698, 0.8359, 0.4519, 0.8085, 0.493, 0.8085, 0.493, 0.8359, 0.4519, 0.8359, 0.4793, 0.5755, 0.493, 0.5755, 0.493, 0.5892, 0.4793, 0.5892, 0.9858, 0.5755, 0.9995, 0.5755, 0.9995, 0.5892, 0.9858, 0.5892, 0.4108, 0.7948, 0.4519, 0.7948, 0.4519, 0.8085, 0.4108, 0.8085, 0.315, 0.5755, 0.4793, 0.5755, 0.4793, 0.5892, 0.315, 0.5892, 0.493, 0.7948, 0.5067, 0.7948, 0.5067, 0.8085, 0.493, 0.8085, 0.493, 0.5755, 0.5067, 0.5755, 0.5067, 0.5892, 0.493, 0.5892, 0.1646, 0.7948, 0.2192, 0.7948, 0.2192, 0.8085, 0.1646, 0.8085, 0.507, 0.08231, 0.5207, 0.08231, 0.5207, 0.096, 0.507, 0.096, 0.9861, 0.08231, 0.9998, 0.08231, 0.9998, 0.096, 0.9861, 0.096, 0.5207, 0.08231, 0.685, 0.08231, 0.685, 0.096, 0.5207, 0.096, 0.1781, 0.5755, 0.315, 0.5755, 0.315, 0.5892, 0.1781, 0.5892, 0.8763, 0.5755, 0.9037, 0.5755, 0.9037, 0.5892, 0.8763, 0.5892, 0.0001696, 0.5755, 0.01386, 0.5755, 0.01386, 0.5892, 0.0001697, 0.5892, 0.5067, 0.5892, 0.5067, 0.5755, 0.5614, 0.5755, 0.5614, 0.5892, 0.5067, 0.5892, 0.5614, 0.5892, 0.5477, 0.6165, 0.5067, 0.6165, 0.493, 0.8085, 0.5067, 0.8085, 0.5067, 0.8359, 0.493, 0.8359, 0.493, 0.5892, 0.5067, 0.5892, 0.5067, 0.6165, 0.493, 0.6165, 0.1646, 0.8085, 0.2192, 0.8085, 0.2192, 0.8359, 0.1646, 0.8359, 0.507, 0.096, 0.5207, 0.096, 0.5207, 0.1234, 0.507, 0.1234, 0.5207, 0.096, 0.685, 0.096, 0.685, 0.1234, 0.5207, 0.1234, 0.1781, 0.5892, 0.315, 0.5892, 0.315, 0.6165, 0.1781, 0.6165, 0.9861, 0.096, 0.9998, 0.096, 0.9998, 0.1234, 0.9861, 0.1234, 0.8763, 0.5892, 0.9037, 0.5892, 0.9037, 0.6165, 0.8763, 0.6165, 0.0001697, 0.5892, 0.01386, 0.5892, 0.01386, 0.6165, 0.0001697, 0.6165, 0.01386, 0.8085, 0.09599, 0.8085, 0.09599, 0.8359, 0.01386, 0.8359, 0.01386, 0.5892, 0.1781, 0.5892, 0.1781, 0.6165, 0.01386, 0.6165, 0.685, 0.096, 0.8219, 0.096, 0.8219, 0.1234, 0.685, 0.1234, 0.5067, 0.678, 0.5477, 0.678, 0.5477, 0.685, 0.5067, 0.685, 0.5207, 0.1848, 0.685, 0.1848, 0.685, 0.1918, 0.5207, 0.1918, 0.493, 0.678, 0.5067, 0.678, 0.5067, 0.685, 0.493, 0.685, 0.01386, 0.678, 0.1781, 0.678, 0.1781, 0.685, 0.01386, 0.685, 0.0001697, 0.678, 0.01386, 0.678, 0.01386, 0.685, 0.0001697, 0.685, 0.315, 0.678, 0.4793, 0.678, 0.4793, 0.685, 0.315, 0.685, 0.0001698, 0.8973, 0.01386, 0.8973, 0.01386, 0.9043, 0.0001698, 0.9043, 0.9858, 0.678, 0.9995, 0.678, 0.9995, 0.685, 0.9858, 0.685, 0.8763, 0.678, 0.9037, 0.678, 0.9037, 0.685, 0.8763, 0.685, 0.1646, 0.8973, 0.2192, 0.8973, 0.2192, 0.9043, 0.1646, 0.9043, 0.685, 0.1848, 0.8219, 0.1848, 0.8219, 0.1918, 0.685, 0.1918, 0.4519, 0.8973, 0.493, 0.8973, 0.493, 0.9043, 0.4519, 0.9043, 0.4793, 0.678, 0.493, 0.678, 0.493, 0.685, 0.4793, 0.685, 0.9861, 0.1848, 0.9998, 0.1848, 0.9998, 0.1918, 0.9861, 0.1918, 0.1781, 0.678, 0.315, 0.678, 0.315, 0.685, 0.1781, 0.685, 0.493, 0.8973, 0.5067, 0.8973, 0.5067, 0.9043, 0.493, 0.9043, 0.507, 0.1848, 0.5207, 0.1848, 0.5207, 0.1918, 0.507, 0.1918, 0.01386, 0.8973, 0.09599, 0.8973, 0.096, 0.9043, 0.01386, 0.9043, 0.8219, 0.1848, 0.9861, 0.1848, 0.9861, 0.1918, 0.8219, 0.1918, 0.4108, 0.8973, 0.4519, 0.8973, 0.4519, 0.9043, 0.4108, 0.9043, 0.8356, 0.2332, 0.507, 0.2332, 0.507, 0.2195, 0.8356, 0.2195, 0.0001698, 0.9043, 0.01386, 0.9043, 0.01386, 0.9317, 0.0001699, 0.9317, 0.9858, 0.685, 0.9995, 0.685, 0.9995, 0.7124, 0.9858, 0.7124, 0.8763, 0.685, 0.9037, 0.685, 0.9037, 0.7124, 0.8759, 0.7124, 0.1646, 0.9043, 0.2192, 0.9043, 0.2192, 0.9317, 0.1646, 0.9317, 0.4519, 0.9043, 0.493, 0.9043, 0.493, 0.9317, 0.4519, 0.9317, 0.5067, 0.685, 0.5477, 0.685, 0.5477, 0.7124, 0.5067, 0.7124, 0.4793, 0.685, 0.493, 0.685, 0.493, 0.7124, 0.4793, 0.7124, 0.9861, 0.1918, 0.9998, 0.1918, 0.9998, 0.2192, 0.9861, 0.2192, 0.1781, 0.685, 0.315, 0.685, 0.315, 0.7124, 0.1781, 0.7124, 0.493, 0.9043, 0.5067, 0.9043, 0.5067, 0.9317, 0.493, 0.9317, 0.507, 0.1918, 0.5207, 0.1918, 0.5207, 0.2192, 0.507, 0.2192, 0.01386, 0.9043, 0.096, 0.9043, 0.096, 0.9317, 0.01386, 0.9317, 0.4108, 0.9043, 0.4519, 0.9043, 0.4519, 0.9317, 0.4108, 0.9317, 0.5207, 0.1918, 0.685, 0.1918, 0.685, 0.2192, 0.5207, 0.2192, 0.493, 0.685, 0.5067, 0.685, 0.5067, 0.7124, 0.493, 0.7124, 0.01386, 0.685, 0.1781, 0.685, 0.1781, 0.7124, 0.01386, 0.7124, 0.0001697, 0.685, 0.01386, 0.685, 0.01386, 0.7124, 0.0001697, 0.7124, 0.315, 0.685, 0.4793, 0.685, 0.4793, 0.7124, 0.315, 0.7124, 0.9858, 0.5892, 0.9037, 0.5892, 0.9037, 0.5755, 0.9858, 0.5755, 0.9037, 0.6165, 0.9037, 0.5892, 0.9858, 0.5892, 0.9858, 0.6165, 0.05493, 0.4793, 0.01386, 0.4793, 0.01386, 0.315, 0.05493, 0.315, 0.9995, 0.5892, 0.9995, 0.6165, 0.9858, 0.6165, 0.9858, 0.5892, 0.05493, 0.493, 0.01386, 0.493, 0.01386, 0.4793, 0.05493, 0.4793, 0.096, 0.493, 0.05493, 0.493, 0.05493, 0.4793, 0.096, 0.4793, 0.3422, 0.493, 0.2876, 0.493, 0.2876, 0.4793, 0.3422, 0.4793, 0.493, 0.493, 0.4108, 0.493, 0.4108, 0.4793, 0.493, 0.4793, 0.9037, 0.678, 0.9858, 0.678, 0.9858, 0.685, 0.9037, 0.685, 0.9037, 0.685, 0.9858, 0.685, 0.9858, 0.7124, 0.9037, 0.7124, 0.096, 0.4793, 0.05493, 0.4793, 0.05493, 0.315, 0.096, 0.315, 0.3422, 0.4793, 0.2876, 0.4793, 0.2876, 0.315, 0.3422, 0.315, 0.493, 0.4793, 0.4108, 0.4793, 0.4108, 0.315, 0.493, 0.315, 0.493, 0.315, 0.4108, 0.315, 0.4108, 0.1781, 0.493, 0.1781, 0.3422, 0.315, 0.2876, 0.315, 0.2876, 0.1781, 0.3422, 0.1781, 0.05493, 0.315, 0.01386, 0.315, 0.01386, 0.1781, 0.05493, 0.1781, 0.493, 0.1781, 0.4108, 0.1781, 0.4108, 0.01386, 0.493, 0.01386, 0.3422, 0.1781, 0.2876, 0.1781, 0.2876, 0.01386, 0.3422, 0.01386, 0.096, 0.1781, 0.05493, 0.1781, 0.05492, 0.01386, 0.09599, 0.01386, 0.05493, 0.1781, 0.01386, 0.1781, 0.01386, 0.01386, 0.05492, 0.01386, 0.05492, 0.01386, 0.01386, 0.01386, 0.01386, 0.0001696, 0.05493, 0.0001697, 0.09599, 0.01386, 0.05492, 0.01386, 0.05493, 0.0001697, 0.096, 0.0001697, 0.685, 0.1918, 0.8219, 0.1918, 0.8219, 0.2192, 0.685, 0.2192, 0.8219, 0.1918, 0.9861, 0.1918, 0.9861, 0.2192, 0.8219, 0.2192, 0.5067, 0.493, 0.493, 0.493, 0.493, 0.4793, 0.5067, 0.4793, 0.01386, 0.493, 0.0001696, 0.493, 0.0001696, 0.4793, 0.01386, 0.4793, 0.5067, 0.4793, 0.493, 0.4793, 0.493, 0.315, 0.5067, 0.315, 0.01386, 0.4793, 0.0001696, 0.4793, 0.0001698, 0.315, 0.01386, 0.315, 0.01386, 0.315, 0.0001698, 0.315, 0.0001701, 0.1781, 0.01386, 0.1781, 0.5067, 0.315, 0.493, 0.315, 0.493, 0.1781, 0.5067, 0.1781, 0.01386, 0.1781, 0.0001701, 0.1781, 0.0001703, 0.01386, 0.01386, 0.01386, 0.5067, 0.1781, 0.493, 0.1781, 0.493, 0.01386, 0.5067, 0.01386, 0.01386, 0.01386, 0.0001703, 0.01386, 0.0001703, 0.0001696, 0.01386, 0.0001696, 0.5067, 0.01386, 0.493, 0.01386, 0.493, 0.0001699, 0.5067, 0.0001699, 0.493, 0.01386, 0.4108, 0.01386, 0.4108, 0.0001698, 0.493, 0.0001699, 0.3422, 0.01386, 0.2876, 0.01386, 0.2876, 0.0001698, 0.3422, 0.0001698, 0.7172, 0.685, 0.7812, 0.685, 0.7805, 0.7124, 0.7166, 0.7124, 0.7172, 0.678, 0.7812, 0.678, 0.7812, 0.685, 0.7172, 0.685, 0.7172, 0.5892, 0.7812, 0.5892, 0.7812, 0.6165, 0.7172, 0.6165, 0.7172, 0.5755, 0.7812, 0.5755, 0.7812, 0.5892, 0.7172, 0.5892, 0.7166, 0.4933, 0.7805, 0.4933, 0.7812, 0.5207, 0.7172, 0.5207, 0.7172, 0.5481, 0.7812, 0.5481, 0.7812, 0.5755, 0.7172, 0.5755, 0.5614, 0.5481, 0.6166, 0.5481, 0.6166, 0.5755, 0.5614, 0.5755, 0.5614, 0.4933, 0.6162, 0.4933, 0.6166, 0.5207, 0.5614, 0.5207, 0.5614, 0.5755, 0.6166, 0.5755, 0.607, 0.5892, 0.5614, 0.5892, 0.5614, 0.5892, 0.607, 0.5892, 0.5892, 0.6165, 0.5477, 0.6165, 0.5477, 0.678, 0.5892, 0.678, 0.5892, 0.685, 0.5477, 0.685, 0.5477, 0.685, 0.5892, 0.685, 0.5888, 0.7124, 0.5477, 0.7124, 0.1599, 0.01386, 0.09599, 0.01386, 0.096, 0.0001697, 0.1599, 0.0001697, 0.1599, 0.1781, 0.096, 0.1781, 0.09599, 0.01386, 0.1599, 0.01386, 0.1599, 0.4793, 0.096, 0.4793, 0.096, 0.315, 0.1599, 0.315, 0.1599, 0.493, 0.096, 0.493, 0.096, 0.4793, 0.1599, 0.4793, 0.347, 0.9043, 0.4108, 0.9043, 0.4108, 0.9317, 0.347, 0.9317, 0.347, 0.8973, 0.4108, 0.8973, 0.4108, 0.9043, 0.347, 0.9043, 0.347, 0.7948, 0.4108, 0.7948, 0.4108, 0.8085, 0.347, 0.8085, 0.347, 0.8085, 0.4108, 0.8085, 0.4108, 0.8359, 0.347, 0.8359, 0.347, 0.7401, 0.4108, 0.7401, 0.4108, 0.7948, 0.347, 0.7948, 0.347, 0.7127, 0.4108, 0.7127, 0.4108, 0.7401, 0.347, 0.7401, 0.4108, 0.01386, 0.3831, 0.01386, 0.3831, 0.0001698, 0.4108, 0.0001698, 0.4108, 0.1781, 0.3831, 0.1781, 0.3831, 0.01386, 0.4108, 0.01386, 0.4108, 0.315, 0.3831, 0.315, 0.3831, 0.1781, 0.4108, 0.1781, 0.4108, 0.4793, 0.3831, 0.4793, 0.3831, 0.315, 0.4108, 0.315, 0.4108, 0.493, 0.3831, 0.493, 0.3831, 0.4793, 0.4108, 0.4793, 0.096, 0.9043, 0.1238, 0.9043, 0.1238, 0.9317, 0.096, 0.9317, 0.8356, 0.685, 0.8763, 0.685, 0.8759, 0.7124, 0.835, 0.7124, 0.09599, 0.8973, 0.1238, 0.8973, 0.1238, 0.9043, 0.096, 0.9043, 0.8356, 0.678, 0.8763, 0.678, 0.8763, 0.685, 0.8356, 0.685, 0.8356, 0.5892, 0.8763, 0.5892, 0.8763, 0.6165, 0.8356, 0.6165, 0.09599, 0.8085, 0.1238, 0.8085, 0.1238, 0.8359, 0.09599, 0.8359, 0.8356, 0.5755, 0.8763, 0.5755, 0.8763, 0.5892, 0.8356, 0.5892, 0.09599, 0.7948, 0.1238, 0.7948, 0.1238, 0.8085, 0.09599, 0.8085, 0.8352, 0.4933, 0.8763, 0.4933, 0.8763, 0.5207, 0.8356, 0.5207, 0.09599, 0.7127, 0.1238, 0.7127, 0.1238, 0.7401, 0.09599, 0.7401, 0.8356, 0.5481, 0.8763, 0.5481, 0.8763, 0.5755, 0.8356, 0.5755, 0.09599, 0.7401, 0.1238, 0.7401, 0.1238, 0.7948, 0.09599, 0.7948, 0.8356, 0.6165, 0.8763, 0.6165, 0.8763, 0.6506, 0.8356, 0.6506, 0.8356, 0.6506, 0.8763, 0.6506, 0.8763, 0.678, 0.8356, 0.678, 0.09599, 0.8359, 0.1238, 0.8359, 0.1238, 0.87, 0.09599, 0.87, 0.09599, 0.87, 0.1238, 0.87, 0.1238, 0.8973, 0.09599, 0.8973, 0.347, 0.8359, 0.4108, 0.8359, 0.4108, 0.87, 0.347, 0.87, 0.347, 0.87, 0.4108, 0.87, 0.4108, 0.8973, 0.347, 0.8973, 0.5477, 0.6165, 0.5892, 0.6165, 0.5892, 0.6506, 0.5477, 0.6506, 0.7172, 0.6165, 0.7812, 0.6165, 0.7812, 0.6506, 0.7172, 0.6506, 0.7172, 0.6506, 0.7812, 0.6506, 0.7812, 0.678, 0.7172, 0.678, 0.9037, 0.6165, 0.9858, 0.6165, 0.9858, 0.6506, 0.9037, 0.6506, 0.9037, 0.6506, 0.9858, 0.6506, 0.9858, 0.678, 0.9037, 0.678, 0.4108, 0.8359, 0.4519, 0.8359, 0.4519, 0.87, 0.4108, 0.87, 0.4108, 0.87, 0.4519, 0.87, 0.4519, 0.8973, 0.4108, 0.8973, 0.8219, 0.1234, 0.9861, 0.1234, 0.9861, 0.1574, 0.8219, 0.1574, 0.8219, 0.1574, 0.9861, 0.1574, 0.9861, 0.1848, 0.8219, 0.1848, 0.01386, 0.8359, 0.09599, 0.8359, 0.09599, 0.87, 0.01386, 0.87, 0.01386, 0.87, 0.09599, 0.87, 0.09599, 0.8973, 0.01386, 0.8973, 0.507, 0.1234, 0.5207, 0.1234, 0.5207, 0.1574, 0.507, 0.1574, 0.507, 0.1574, 0.5207, 0.1574, 0.5207, 0.1848, 0.507, 0.1848, 0.493, 0.8359, 0.5067, 0.8359, 0.5067, 0.87, 0.493, 0.87, 0.493, 0.87, 0.5067, 0.87, 0.5067, 0.8973, 0.493, 0.8973, 0.1781, 0.6165, 0.315, 0.6165, 0.315, 0.6479, 0.1781, 0.6479, 0.1781, 0.6479, 0.315, 0.6479, 0.315, 0.678, 0.1781, 0.678, 0.9861, 0.1234, 0.9998, 0.1234, 0.9998, 0.1574, 0.9861, 0.1574, 0.9861, 0.1574, 0.9998, 0.1574, 0.9998, 0.1848, 0.9861, 0.1848, 0.4793, 0.6165, 0.493, 0.6165, 0.493, 0.6506, 0.4793, 0.6479, 0.4793, 0.6479, 0.493, 0.6506, 0.493, 0.678, 0.4793, 0.678, 0.4519, 0.8359, 0.493, 0.8359, 0.493, 0.87, 0.4519, 0.87, 0.4519, 0.87, 0.493, 0.87, 0.493, 0.8973, 0.4519, 0.8973, 0.685, 0.1234, 0.8219, 0.1234, 0.8219, 0.1574, 0.685, 0.1574, 0.685, 0.1574, 0.8219, 0.1574, 0.8219, 0.1848, 0.685, 0.1848, 0.1646, 0.8359, 0.2192, 0.8359, 0.2192, 0.87, 0.1646, 0.87, 0.1646, 0.87, 0.2192, 0.87, 0.2192, 0.8973, 0.1646, 0.8973, 0.8763, 0.6165, 0.9037, 0.6165, 0.9037, 0.6506, 0.8763, 0.6506, 0.5892, 0.6506, 0.6532, 0.6506, 0.6532, 0.678, 0.5892, 0.678, 0.9858, 0.6165, 0.9995, 0.6165, 0.9995, 0.6506, 0.9858, 0.6506, 0.9858, 0.6506, 0.9995, 0.6506, 0.9995, 0.678, 0.9858, 0.678, 0.0001698, 0.8359, 0.01386, 0.8359, 0.01386, 0.87, 0.0001698, 0.87, 0.0001698, 0.87, 0.01386, 0.87, 0.01386, 0.8973, 0.0001698, 0.8973, 0.315, 0.6165, 0.4793, 0.6165, 0.4793, 0.6479, 0.315, 0.6479, 0.315, 0.6479, 0.4793, 0.6479, 0.4793, 0.678, 0.315, 0.678, 0.0001697, 0.6165, 0.01386, 0.6165, 0.01386, 0.6506, 0.0001697, 0.6506, 0.0001697, 0.6506, 0.01386, 0.6506, 0.01386, 0.678, 0.0001697, 0.678, 0.01386, 0.6165, 0.1781, 0.6165, 0.1781, 0.6479, 0.01386, 0.6506, 0.01386, 0.6506, 0.1781, 0.6479, 0.1781, 0.678, 0.01386, 0.678, 0.493, 0.6165, 0.5067, 0.6165, 0.5067, 0.6506, 0.493, 0.6506, 0.493, 0.6506, 0.5067, 0.6506, 0.5067, 0.678, 0.493, 0.678, 0.5207, 0.1234, 0.685, 0.1234, 0.685, 0.1574, 0.5207, 0.1574, 0.5207, 0.1574, 0.685, 0.1574, 0.685, 0.1848, 0.5207, 0.1848, 0.5067, 0.6165, 0.5477, 0.6165, 0.5477, 0.6506, 0.5067, 0.6506, 0.5067, 0.6506, 0.5477, 0.6506, 0.5477, 0.678, 0.5067, 0.678, 0.5892, 0.6165, 0.6532, 0.6165, 0.6532, 0.6506, 0.5892, 0.6506, 0.6532, 0.6165, 0.7172, 0.6165, 0.7172, 0.6506, 0.6532, 0.6506, 0.2876, 0.1781, 0.2238, 0.1781, 0.2238, 0.01386, 0.2876, 0.01386, 0.2238, 0.1781, 0.1599, 0.1781, 0.1599, 0.01386, 0.2238, 0.01386, 0.2876, 0.01386, 0.2238, 0.01386, 0.2238, 0.0001698, 0.2876, 0.0001698, 0.2238, 0.01386, 0.1599, 0.01386, 0.1599, 0.0001697, 0.2238, 0.0001698, 0.7812, 0.5207, 0.8356, 0.5207, 0.8356, 0.5481, 0.7812, 0.5481, 0.671, 0.5481, 0.7172, 0.5481, 0.7172, 0.5755, 0.671, 0.5755, 0.6162, 0.4933, 0.6705, 0.4933, 0.671, 0.5207, 0.6166, 0.5207, 0.6705, 0.4933, 0.7166, 0.4933, 0.7172, 0.5207, 0.671, 0.5207, 0.6166, 0.5755, 0.671, 0.5755, 0.671, 0.5892, 0.607, 0.5892, 0.671, 0.5755, 0.7172, 0.5755, 0.7172, 0.5892, 0.671, 0.5892, 0.607, 0.5892, 0.671, 0.5892, 0.6532, 0.6165, 0.5892, 0.6165, 0.671, 0.5892, 0.7172, 0.5892, 0.7172, 0.6165, 0.6532, 0.6165, 0.5892, 0.678, 0.6532, 0.678, 0.6532, 0.685, 0.5892, 0.685, 0.6532, 0.678, 0.7172, 0.678, 0.7172, 0.685, 0.6532, 0.685, 0.5892, 0.685, 0.6532, 0.685, 0.6527, 0.7124, 0.5888, 0.7124, 0.6532, 0.685, 0.7172, 0.685, 0.7166, 0.7124, 0.6527, 0.7124, 0.2192, 0.87, 0.2831, 0.87, 0.2831, 0.8973, 0.2192, 0.8973, 0.2831, 0.87, 0.347, 0.87, 0.347, 0.8973, 0.2831, 0.8973, 0.2192, 0.8359, 0.2831, 0.8359, 0.2831, 0.87, 0.2192, 0.87, 0.2831, 0.8359, 0.347, 0.8359, 0.347, 0.87, 0.2831, 0.87, 0.2192, 0.7127, 0.2831, 0.7127, 0.2831, 0.7401, 0.2192, 0.7401, 0.2831, 0.7127, 0.347, 0.7127, 0.347, 0.7401, 0.2831, 0.7401, 0.2192, 0.7401, 0.2831, 0.7401, 0.2831, 0.7948, 0.2192, 0.7948, 0.2831, 0.7401, 0.347, 0.7401, 0.347, 0.7948, 0.2831, 0.7948, 0.2192, 0.8085, 0.2831, 0.8085, 0.2831, 0.8359, 0.2192, 0.8359, 0.2831, 0.8085, 0.347, 0.8085, 0.347, 0.8359, 0.2831, 0.8359, 0.2192, 0.7948, 0.2831, 0.7948, 0.2831, 0.8085, 0.2192, 0.8085, 0.2831, 0.7948, 0.347, 0.7948, 0.347, 0.8085, 0.2831, 0.8085, 0.2192, 0.8973, 0.2831, 0.8973, 0.2831, 0.9043, 0.2192, 0.9043, 0.2831, 0.8973, 0.347, 0.8973, 0.347, 0.9043, 0.2831, 0.9043, 0.2192, 0.9043, 0.2831, 0.9043, 0.2831, 0.9317, 0.2192, 0.9317, 0.2831, 0.9043, 0.347, 0.9043, 0.347, 0.9317, 0.2831, 0.9317, 0.2876, 0.493, 0.2238, 0.493, 0.2238, 0.4793, 0.2876, 0.4793, 0.2238, 0.493, 0.1599, 0.493, 0.1599, 0.4793, 0.2238, 0.4793, 0.2876, 0.4793, 0.2238, 0.4793, 0.2238, 0.315, 0.2876, 0.315, 0.2238, 0.4793, 0.1599, 0.4793, 0.1599, 0.315, 0.2238, 0.315, 0.671, 0.5207, 0.7172, 0.5207, 0.7172, 0.5481, 0.671, 0.5481, 0.6166, 0.5207, 0.671, 0.5207, 0.671, 0.5481, 0.6166, 0.5481, 0.8356, 0.5207, 0.8763, 0.5207, 0.8763, 0.5481, 0.8356, 0.5481, 0.5614, 0.5207, 0.6166, 0.5207, 0.6166, 0.5481, 0.5614, 0.5481, 0.7172, 0.5207, 0.7812, 0.5207, 0.7812, 0.5481, 0.7172, 0.5481, 0.8763, 0.5207, 0.9037, 0.5207, 0.9037, 0.5481, 0.8763, 0.5481, 0.1238, 0.87, 0.1646, 0.87, 0.1646, 0.8973, 0.1238, 0.8973, 0.1238, 0.8359, 0.1646, 0.8359, 0.1646, 0.87, 0.1238, 0.87, 0.7812, 0.6506, 0.8356, 0.6506, 0.8356, 0.678, 0.7812, 0.678, 0.7812, 0.6165, 0.8356, 0.6165, 0.8356, 0.6506, 0.7812, 0.6506, 0.7805, 0.4933, 0.8352, 0.4933, 0.8356, 0.5207, 0.7812, 0.5207, 0.7812, 0.5755, 0.8356, 0.5755, 0.8356, 0.5892, 0.7812, 0.5892, 0.7812, 0.5892, 0.8356, 0.5892, 0.8356, 0.6165, 0.7812, 0.6165, 0.7812, 0.678, 0.8356, 0.678, 0.8356, 0.685, 0.7812, 0.685, 0.7812, 0.685, 0.8356, 0.685, 0.835, 0.7124, 0.7805, 0.7124, 0.3831, 0.01386, 0.3422, 0.01386, 0.3422, 0.0001698, 0.3831, 0.0001698, 0.3831, 0.1781, 0.3422, 0.1781, 0.3422, 0.01386, 0.3831, 0.01386, 0.3831, 0.315, 0.3422, 0.315, 0.3422, 0.1781, 0.3831, 0.1781, 0.3831, 0.4793, 0.3422, 0.4793, 0.3422, 0.315, 0.3831, 0.315, 0.3831, 0.493, 0.3422, 0.493, 0.3422, 0.4793, 0.3831, 0.4793, 0.1238, 0.9043, 0.1646, 0.9043, 0.1646, 0.9317, 0.1238, 0.9317, 0.1238, 0.8973, 0.1646, 0.8973, 0.1646, 0.9043, 0.1238, 0.9043, 0.1238, 0.8085, 0.1646, 0.8085, 0.1646, 0.8359, 0.1238, 0.8359, 0.1238, 0.7948, 0.1646, 0.7948, 0.1646, 0.8085, 0.1238, 0.8085, 0.1238, 0.7127, 0.1646, 0.7127, 0.1646, 0.7401, 0.1238, 0.7401, 0.1238, 0.7401, 0.1646, 0.7401, 0.1646, 0.7948, 0.1238, 0.7948, 0.05493, 0.315, 0.05493, 0.1781, 0.096, 0.1781, 0.096, 0.315])
me_plane.materials.append(mat_concrete)
me_plane.use_remesh_preserve_volume = False
me_plane.use_remesh_preserve_attributes = False
me_plane.use_mirror_vertex_groups = False
me_plane.update()

# ---- objects
ob_front_steps = bpy.data.objects.new('Front Steps', me_plane_004)
ob_ground_floor = bpy.data.objects.new('Ground Floor', me_plane_003)
ob_first_floor = bpy.data.objects.new('First Floor', me_plane_002)
ob_loading_ramp = bpy.data.objects.new('Loading Ramp', me_plane_001)
ob_shell = bpy.data.objects.new('Shell', me_plane)
ob_lamp = bpy.data.objects.new('Lamp', light_lamp)
ob_camera = bpy.data.objects.new('Camera', cam_camera)

# ---- transforms, parenting, visibility, modifiers, constraints
ob_front_steps.location = (0.0, 0.0, 0.0)
ob_front_steps.lineart.crease_threshold = 0.0
ob_ground_floor.location = (0.0, 0.0, 0.0)
ob_ground_floor.lineart.crease_threshold = 0.0
ob_first_floor.location = (0.0, 0.0, 0.0)
ob_first_floor.lineart.crease_threshold = 0.0
ob_loading_ramp.location = (0.0, 0.0, 0.0)
ob_loading_ramp.lineart.crease_threshold = 0.0
ob_shell.location = (0.0, 0.0, 0.0)
ob_shell.lineart.crease_threshold = 0.0
ob_lamp.location = (4.076, 1.005, 5.904)
ob_lamp.rotation_euler = (0.6503, 0.05522, 1.866)
ob_lamp.lock_rotations_4d = False
ob_lamp.empty_display_type = 'ARROWS'
ob_lamp.color = (0.0, 0.0, 0.0, 0.0)
ob_lamp.lineart.crease_threshold = 0.0
ob_camera.location = (7.481, -6.508, 5.344)
ob_camera.rotation_euler = (1.109, 0.01082, 0.8149)
ob_camera.lock_rotations_4d = False
ob_camera.empty_display_type = 'ARROWS'
ob_camera.color = (0.0, 0.0, 0.0, 0.0)
ob_camera.display_type = 'WIRE'
ob_camera.lineart.crease_threshold = 0.0

# ---- collection membership
col_collection_1.objects.link(ob_front_steps)
col_collection_1.objects.link(ob_ground_floor)
col_collection_1.objects.link(ob_first_floor)
col_collection_1.objects.link(ob_loading_ramp)
col_collection_1.objects.link(ob_shell)
col_collection_1.objects.link(ob_lamp)
col_collection_1.objects.link(ob_camera)

# ---- scene / render settings (as saved in the file)
scene.camera = ob_camera
scene.frame_start = 1; scene.frame_end = 250; scene.frame_set(2)
scene.render.engine = 'BLENDER_EEVEE_NEXT'
scene.render.image_settings.compression = 90
scene.render.resolution_percentage = 50
scene.render.dither_intensity = 0.0
scene.cycles.use_denoising = False
scene.cycles.samples = 10
scene.cycles.sampling_pattern = 'TABULATED_SOBOL'
scene.cycles.light_sampling_threshold = 0.0
scene.cycles.use_adaptive_sampling = False
scene.cycles.use_light_tree = False
scene.cycles.blur_glossy = 0.0
scene.cycles.volume_bounces = 1
scene.cycles.pixel_filter_type = 'GAUSSIAN'
scene.cycles.sample_clamp_indirect = 0.0
scene.view_settings.view_transform = 'Standard'
bpy.context.view_layer.update()
